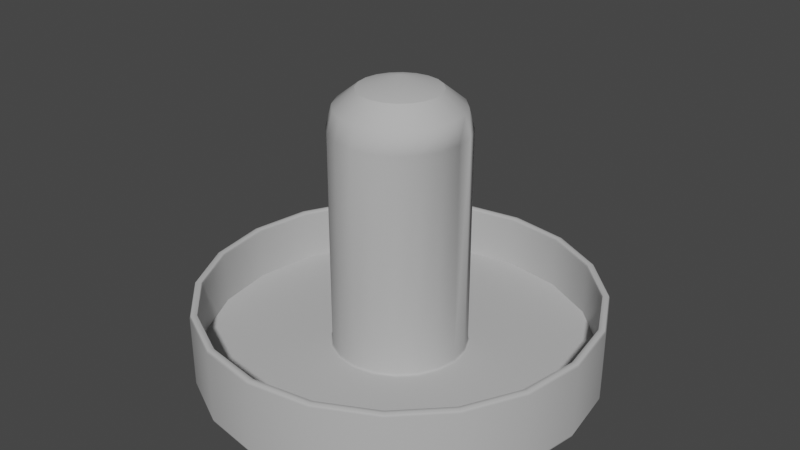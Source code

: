 # Source: HockeyPaddle.blend  (saved by Blender 2.90.8; exported with 4.5.12 LTS)
import bpy
from mathutils import Matrix  # noqa: F401  (used for matrix-valued properties, if any)

bpy.ops.wm.read_factory_settings(use_empty=True)
scene = bpy.context.scene
scene.name = 'Scene'

# ---- collections
col_collection = bpy.data.collections.new('Collection'); scene.collection.children.link(col_collection)

# ---- materials (node trees are filled in below, after node groups)
mat_initialshadinggroup = bpy.data.materials.new('initialShadingGroup')
mat_initialshadinggroup.surface_render_method = 'BLENDED'
mat_initialshadinggroup.blend_method = 'BLEND'
mat_initialshadinggroup.use_transparent_shadow = False
mat_initialshadinggroup.diffuse_color = (0.5, 0.5, 0.5, 1.0)
mat_initialshadinggroup.roughness = 1.0
mat_initialshadinggroup.specular_intensity = 0.0

# ---- material node trees
mat_initialshadinggroup.use_nodes = True; mat_initialshadinggroup.node_tree.nodes.clear()
_N = mat_initialshadinggroup.node_tree.nodes; _L = mat_initialshadinggroup.node_tree.links
n0 = _N.new('ShaderNodeBsdfPrincipled'); n0.name = 'Principled BSDF'; n0.location = (10, 300)
n0.distribution = 'GGX'
n0.subsurface_method = 'BURLEY'
n0.inputs[0].default_value = (0.5, 0.5, 0.5, 1.0)
n0.inputs[2].default_value = 1.0
n0.inputs[3].default_value = 1.0
n0.inputs[13].default_value = 0.0
n0.inputs[27].default_value = (0.0, 0.0, 0.0, 1.0)
n0.inputs[28].default_value = 1.0
n1 = _N.new('ShaderNodeOutputMaterial'); n1.name = 'Material Output'; n1.location = (300, 300)
_L.new(n0.outputs[0], n1.inputs[0])
n1.is_active_output = True

# ---- world
world_world = bpy.data.worlds.new('World'); scene.world = world_world
world_world.use_nodes = True; world_world.node_tree.nodes.clear()
_N = world_world.node_tree.nodes; _L = world_world.node_tree.links
n0 = _N.new('ShaderNodeOutputWorld'); n0.name = 'World Output'; n0.location = (300, 300)
n1 = _N.new('ShaderNodeBackground'); n1.name = 'Background'; n1.location = (10, 300)
n1.inputs[0].default_value = (0.05088, 0.05088, 0.05088, 1.0)
_L.new(n1.outputs[0], n0.inputs[0])
n0.is_active_output = True
world_world.color = (0.05088, 0.05088, 0.05088)
world_world.use_sun_shadow = False
world_world.sun_shadow_jitter_overblur = 0.0

# ---- meshes
me_hockeypaddle = bpy.data.meshes.new('HockeyPaddle')
me_hockeypaddle.from_pydata([(0.1918, 1.218, -0.06231), (0.1631, 1.218, -0.1185), (0.0, 1.277, 0.0), (0.1185, 1.218, -0.1631), (0.06231, 1.218, -0.1918), (0.0, 1.218, -0.2016), (-0.06231, 1.218, -0.1918), (-0.1185, 1.218, -0.1631), (-0.1631, 1.218, -0.1185), (-0.1918, 1.218, -0.06231), (-0.2016, 1.218, 0.0), (-0.1918, 1.218, 0.06231), (-0.1631, 1.218, 0.1185), (-0.1185, 1.218, 0.1631), (-0.06231, 1.218, 0.1918), (0.0, 1.218, 0.2016), (0.06231, 1.218, 0.1918), (0.1185, 1.218, 0.1631), (0.1631, 1.218, 0.1185), (0.1918, 1.218, 0.06231), (0.2016, 1.218, 0.0), (0.317, 1.031, -0.103), (0.2697, 1.031, -0.1959), (0.1959, 1.031, -0.2697), (0.103, 1.031, -0.317), (0.0, 1.031, -0.3333), (-0.103, 1.031, -0.317), (-0.1959, 1.031, -0.2697), (-0.2697, 1.031, -0.1959), (-0.317, 1.031, -0.103), (-0.3333, 1.031, 0.0), (-0.317, 1.031, 0.103), (-0.2697, 1.031, 0.1959), (-0.1959, 1.031, 0.2697), (-0.103, 1.031, 0.317), (0.0, 1.031, 0.3333), (0.103, 1.031, 0.317), (0.1959, 1.031, 0.2697), (0.2697, 1.031, 0.1959), (0.317, 1.031, 0.103), (0.3333, 1.031, 0.0), (0.2477, 1.135, -0.18), (0.2912, 1.135, -0.09461), (0.18, 1.135, -0.2477), (0.09461, 1.135, -0.2912), (0.0, 1.135, -0.3062), (-0.09461, 1.135, -0.2912), (-0.18, 1.135, -0.2477), (-0.2477, 1.135, -0.18), (-0.2912, 1.135, -0.09461), (-0.3062, 1.135, 0.0), (-0.2912, 1.135, 0.09461), (-0.2477, 1.135, 0.18), (-0.18, 1.135, 0.2477), (-0.09461, 1.135, 0.2912), (0.0, 1.135, 0.3062), (0.09461, 1.135, 0.2912), (0.18, 1.135, 0.2477), (0.2477, 1.135, 0.18), (0.2912, 1.135, 0.09461), (0.3061, 1.135, 0.0), (0.2811, -0.07772, -0.2042), (0.273, -0.07363, -0.1984), (0.321, -0.07363, -0.1043), (0.3305, -0.07772, -0.1074), (0.2697, -0.06376, -0.1959), (0.317, -0.06376, -0.103), (0.9376, 0.1965, -0.3047), (0.7976, 0.1965, -0.5795), (0.7891, 0.1965, -0.5733), (0.9277, 0.1965, -0.3014), (0.5795, 0.1965, -0.7976), (0.5733, 0.1965, -0.7891), (0.3047, 0.1965, -0.9376), (0.3014, 0.1965, -0.9277), (0.0, 0.1965, -0.9859), (0.0, 0.1965, -0.9754), (-0.3047, 0.1965, -0.9376), (-0.3014, 0.1965, -0.9277), (-0.5795, 0.1965, -0.7976), (-0.5733, 0.1965, -0.7891), (-0.7976, 0.1965, -0.5795), (-0.7891, 0.1965, -0.5733), (-0.9376, 0.1965, -0.3047), (-0.9277, 0.1965, -0.3014), (-0.9859, 0.1965, 0.0), (-0.9754, 0.1965, 0.0), (-0.9376, 0.1965, 0.3047), (-0.9277, 0.1965, 0.3014), (-0.7976, 0.1965, 0.5795), (-0.7891, 0.1965, 0.5733), (-0.5795, 0.1965, 0.7976), (-0.5733, 0.1965, 0.7891), (-0.3047, 0.1965, 0.9376), (-0.3014, 0.1965, 0.9277), (0.0, 0.1965, 0.9859), (0.0, 0.1965, 0.9754), (0.3047, 0.1965, 0.9376), (0.3014, 0.1965, 0.9277), (0.5795, 0.1965, 0.7976), (0.5733, 0.1965, 0.7891), (0.7976, 0.1965, 0.5795), (0.7891, 0.1965, 0.5733), (0.9376, 0.1965, 0.3047), (0.9277, 0.1965, 0.3014), (0.9859, 0.1965, 0.0), (0.9754, 0.1965, 0.0), (0.9142, -0.07772, -0.2971), (0.7777, -0.07772, -0.565), (0.565, -0.07772, -0.7777), (0.2042, -0.07772, -0.2811), (0.2971, -0.07772, -0.9142), (0.1074, -0.07772, -0.3305), (0.0, -0.07772, -0.9613), (0.0, -0.07772, -0.3475), (-0.2971, -0.07772, -0.9142), (-0.1074, -0.07772, -0.3305), (-0.565, -0.07772, -0.7777), (-0.2042, -0.07772, -0.2811), (-0.7777, -0.07772, -0.565), (-0.2811, -0.07772, -0.2042), (-0.9142, -0.07772, -0.2971), (-0.3305, -0.07772, -0.1074), (-0.9613, -0.07772, 0.0), (-0.3475, -0.07772, 0.0), (-0.9142, -0.07772, 0.2971), (-0.3305, -0.07772, 0.1074), (-0.7777, -0.07772, 0.565), (-0.2811, -0.07772, 0.2042), (-0.565, -0.07772, 0.7777), (-0.2042, -0.07772, 0.2811), (-0.2971, -0.07772, 0.9142), (-0.1074, -0.07772, 0.3305), (0.0, -0.07772, 0.9613), (0.0, -0.07772, 0.3475), (0.2971, -0.07772, 0.9142), (0.1074, -0.07772, 0.3305), (0.565, -0.07772, 0.7777), (0.2042, -0.07772, 0.2811), (0.7777, -0.07772, 0.565), (0.2811, -0.07772, 0.2042), (0.9142, -0.07772, 0.2971), (0.3305, -0.07772, 0.1074), (0.9613, -0.07772, 0.0), (0.3475, -0.07772, 0.0), (0.9142, 0.1825, -0.2971), (0.7777, 0.1825, -0.565), (0.565, 0.1825, -0.7777), (0.1959, -0.06376, -0.2697), (0.2971, 0.1825, -0.9142), (0.103, -0.06376, -0.317), (0.0, 0.1825, -0.9613), (0.0, -0.06376, -0.3333), (-0.2971, 0.1825, -0.9142), (-0.103, -0.06376, -0.317), (-0.565, 0.1825, -0.7777), (-0.1959, -0.06376, -0.2697), (-0.7777, 0.1825, -0.565), (-0.2697, -0.06376, -0.1959), (-0.9142, 0.1825, -0.2971), (-0.317, -0.06376, -0.103), (-0.9613, 0.1825, 0.0), (-0.3333, -0.06376, 0.0), (-0.9142, 0.1825, 0.2971), (-0.317, -0.06376, 0.103), (-0.7777, 0.1825, 0.565), (-0.2697, -0.06376, 0.1959), (-0.565, 0.1825, 0.7777), (-0.1959, -0.06376, 0.2697), (-0.2971, 0.1825, 0.9142), (-0.103, -0.06376, 0.317), (0.0, 0.1825, 0.9613), (0.0, -0.06376, 0.3333), (0.2971, 0.1825, 0.9142), (0.103, -0.06376, 0.317), (0.565, 0.1825, 0.7777), (0.1959, -0.06376, 0.2697), (0.7777, 0.1825, 0.565), (0.2697, -0.06376, 0.1959), (0.9142, 0.1825, 0.2971), (0.317, -0.06376, 0.103), (0.9613, 0.1825, 0.0), (0.3333, -0.06376, 0.0), (0.9511, 0.1825, -0.309), (0.9471, 0.1924, -0.3077), (0.9959, 0.1924, 0.0), (1.0, 0.1825, 0.0), (0.8057, 0.1924, -0.5854), (0.809, 0.1825, -0.5878), (0.5854, 0.1924, -0.8057), (0.5878, 0.1825, -0.809), (0.3077, 0.1924, -0.9471), (0.309, 0.1825, -0.9511), (0.0, 0.1924, -0.9959), (0.0, 0.1825, -1.0), (-0.3077, 0.1924, -0.9471), (-0.309, 0.1825, -0.9511), (-0.5854, 0.1924, -0.8057), (-0.5878, 0.1825, -0.809), (-0.8057, 0.1924, -0.5854), (-0.809, 0.1825, -0.5878), (-0.9471, 0.1924, -0.3077), (-0.9511, 0.1825, -0.309), (-0.9959, 0.1924, 0.0), (-1.0, 0.1825, 0.0), (-0.9471, 0.1924, 0.3077), (-0.9511, 0.1825, 0.309), (-0.8057, 0.1924, 0.5854), (-0.809, 0.1825, 0.5878), (-0.5854, 0.1924, 0.8057), (-0.5878, 0.1825, 0.809), (-0.3077, 0.1924, 0.9471), (-0.309, 0.1825, 0.9511), (0.0, 0.1924, 0.9959), (0.0, 0.1825, 1.0), (0.3077, 0.1924, 0.9471), (0.309, 0.1825, 0.9511), (0.5854, 0.1924, 0.8057), (0.5878, 0.1825, 0.809), (0.8057, 0.1924, 0.5854), (0.809, 0.1825, 0.5878), (0.9471, 0.1924, 0.3077), (0.9511, 0.1825, 0.309), (0.9182, 0.1924, -0.2983), (0.9654, 0.1924, 0.0), (0.781, 0.1924, -0.5675), (0.5675, 0.1924, -0.781), (0.2983, 0.1924, -0.9182), (0.0, 0.1924, -0.9654), (-0.2983, 0.1924, -0.9182), (-0.5675, 0.1924, -0.781), (-0.781, 0.1924, -0.5675), (-0.9182, 0.1924, -0.2983), (-0.9654, 0.1924, 0.0), (-0.9182, 0.1924, 0.2983), (-0.781, 0.1924, 0.5675), (-0.5675, 0.1924, 0.781), (-0.2983, 0.1924, 0.9182), (0.0, 0.1924, 0.9654), (0.2983, 0.1924, 0.9182), (0.5675, 0.1924, 0.781), (0.781, 0.1924, 0.5675), (0.9182, 0.1924, 0.2983), (0.1984, -0.07363, -0.273), (0.1043, -0.07363, -0.321), (0.0, -0.07363, -0.3375), (-0.1043, -0.07363, -0.321), (-0.1984, -0.07363, -0.273), (-0.273, -0.07363, -0.1984), (-0.321, -0.07363, -0.1043), (-0.3375, -0.07363, 0.0), (-0.321, -0.07363, 0.1043), (-0.273, -0.07363, 0.1984), (-0.1984, -0.07363, 0.273), (-0.1043, -0.07363, 0.321), (0.0, -0.07363, 0.3375), (0.1043, -0.07363, 0.321), (0.1984, -0.07363, 0.273), (0.273, -0.07363, 0.1984), (0.321, -0.07363, 0.1043), (0.3375, -0.07363, 0.0), (0.0, -0.1965, 0.0), (0.7935, -0.1965, -0.5765), (0.9328, -0.1965, -0.3031), (0.5765, -0.1965, -0.7935), (0.3031, -0.1965, -0.9328), (0.0, -0.1965, -0.9808), (-0.3031, -0.1965, -0.9328), (-0.5765, -0.1965, -0.7935), (-0.7935, -0.1965, -0.5765), (-0.9328, -0.1965, -0.3031), (-0.9808, -0.1965, 0.0), (-0.9328, -0.1965, 0.3031), (-0.7935, -0.1965, 0.5765), (-0.5765, -0.1965, 0.7935), (-0.3031, -0.1965, 0.9328), (0.0, -0.1965, 0.9808), (0.3031, -0.1965, 0.9328), (0.5765, -0.1965, 0.7935), (0.7935, -0.1965, 0.5765), (0.9328, -0.1965, 0.3031), (0.9808, -0.1965, 0.0), (0.9511, -0.1775, -0.309), (0.809, -0.1775, -0.5878), (0.5878, -0.1775, -0.809), (0.309, -0.1775, -0.9511), (0.0, -0.1775, -1.0), (-0.309, -0.1775, -0.9511), (-0.5878, -0.1775, -0.809), (-0.809, -0.1775, -0.5878), (-0.9511, -0.1775, -0.309), (-1.0, -0.1775, 0.0), (-0.9511, -0.1775, 0.309), (-0.809, -0.1775, 0.5878), (-0.5878, -0.1775, 0.809), (-0.309, -0.1775, 0.9511), (0.0, -0.1775, 1.0), (0.309, -0.1775, 0.9511), (0.5878, -0.1775, 0.809), (0.809, -0.1775, 0.5878), (0.9511, -0.1775, 0.309), (1.0, -0.1775, 0.0), (0.9457, -0.1909, -0.3073), (0.9944, -0.1909, 0.0), (0.8045, -0.1909, -0.5845), (0.5845, -0.1909, -0.8045), (0.3073, -0.1909, -0.9457), (0.0, -0.1909, -0.9944), (-0.3073, -0.1909, -0.9457), (-0.5845, -0.1909, -0.8045), (-0.8045, -0.1909, -0.5845), (-0.9457, -0.1909, -0.3073), (-0.9944, -0.1909, 0.0), (-0.9457, -0.1909, 0.3073), (-0.8045, -0.1909, 0.5845), (-0.5845, -0.1909, 0.8045), (-0.3073, -0.1909, 0.9457), (0.0, -0.1909, 0.9944), (0.3073, -0.1909, 0.9457), (0.5845, -0.1909, 0.8045), (0.8045, -0.1909, 0.5845), (0.9457, -0.1909, 0.3073), (0.1918, 1.218, -0.06231), (0.1631, 1.218, -0.1185), (0.1185, 1.218, -0.1631), (0.06231, 1.218, -0.1918), (0.0, 1.218, -0.2016), (-0.06231, 1.218, -0.1918), (-0.1185, 1.218, -0.1631), (-0.1631, 1.218, -0.1185), (-0.1918, 1.218, -0.06231), (-0.2016, 1.218, 0.0), (-0.1918, 1.218, 0.06231), (-0.1631, 1.218, 0.1185), (-0.1185, 1.218, 0.1631), (-0.06231, 1.218, 0.1918), (0.0, 1.218, 0.2016), (0.06231, 1.218, 0.1918), (0.1185, 1.218, 0.1631), (0.1631, 1.218, 0.1185), (0.1918, 1.218, 0.06231), (0.2016, 1.218, 0.0), (0.273, -0.07363, -0.1984), (0.321, -0.07363, -0.1043), (0.9142, -0.07772, -0.2971), (0.7777, -0.07772, -0.565), (0.565, -0.07772, -0.7777), (0.2971, -0.07772, -0.9142), (0.0, -0.07772, -0.9613), (-0.2971, -0.07772, -0.9142), (-0.565, -0.07772, -0.7777), (-0.7777, -0.07772, -0.565), (-0.9142, -0.07772, -0.2971), (-0.9613, -0.07772, 0.0), (-0.9142, -0.07772, 0.2971), (-0.7777, -0.07772, 0.565), (-0.565, -0.07772, 0.7777), (-0.2971, -0.07772, 0.9142), (0.0, -0.07772, 0.9613), (0.2971, -0.07772, 0.9142), (0.565, -0.07772, 0.7777), (0.7777, -0.07772, 0.565), (0.9142, -0.07772, 0.2971), (0.9613, -0.07772, 0.0), (0.9471, 0.1924, -0.3077), (0.9959, 0.1924, 0.0), (0.8057, 0.1924, -0.5854), (0.5854, 0.1924, -0.8057), (0.3077, 0.1924, -0.9471), (0.0, 0.1924, -0.9959), (-0.3077, 0.1924, -0.9471), (-0.5854, 0.1924, -0.8057), (-0.8057, 0.1924, -0.5854), (-0.9471, 0.1924, -0.3077), (-0.9959, 0.1924, 0.0), (-0.9471, 0.1924, 0.3077), (-0.8057, 0.1924, 0.5854), (-0.5854, 0.1924, 0.8057), (-0.3077, 0.1924, 0.9471), (0.0, 0.1924, 0.9959), (0.3077, 0.1924, 0.9471), (0.5854, 0.1924, 0.8057), (0.8057, 0.1924, 0.5854), (0.9471, 0.1924, 0.3077), (0.9182, 0.1924, -0.2983), (0.9654, 0.1924, 0.0), (0.781, 0.1924, -0.5675), (0.5675, 0.1924, -0.781), (0.2983, 0.1924, -0.9182), (0.0, 0.1924, -0.9654), (-0.2983, 0.1924, -0.9182), (-0.5675, 0.1924, -0.781), (-0.781, 0.1924, -0.5675), (-0.9182, 0.1924, -0.2983), (-0.9654, 0.1924, 0.0), (-0.9182, 0.1924, 0.2983), (-0.781, 0.1924, 0.5675), (-0.5675, 0.1924, 0.781), (-0.2983, 0.1924, 0.9182), (0.0, 0.1924, 0.9654), (0.2983, 0.1924, 0.9182), (0.5675, 0.1924, 0.781), (0.781, 0.1924, 0.5675), (0.9182, 0.1924, 0.2983), (0.1984, -0.07363, -0.273), (0.1043, -0.07363, -0.321), (0.0, -0.07363, -0.3375), (-0.1043, -0.07363, -0.321), (-0.1984, -0.07363, -0.273), (-0.273, -0.07363, -0.1984), (-0.321, -0.07363, -0.1043), (-0.3375, -0.07363, 0.0), (-0.321, -0.07363, 0.1043), (-0.273, -0.07363, 0.1984), (-0.1984, -0.07363, 0.273), (-0.1043, -0.07363, 0.321), (0.0, -0.07363, 0.3375), (0.1043, -0.07363, 0.321), (0.1984, -0.07363, 0.273), (0.273, -0.07363, 0.1984), (0.321, -0.07363, 0.1043), (0.3375, -0.07363, 0.0), (0.9457, -0.1909, -0.3073), (0.9944, -0.1909, 0.0), (0.8045, -0.1909, -0.5845), (0.5845, -0.1909, -0.8045), (0.3073, -0.1909, -0.9457), (0.0, -0.1909, -0.9944), (-0.3073, -0.1909, -0.9457), (-0.5845, -0.1909, -0.8045), (-0.8045, -0.1909, -0.5845), (-0.9457, -0.1909, -0.3073), (-0.9944, -0.1909, 0.0), (-0.9457, -0.1909, 0.3073), (-0.8045, -0.1909, 0.5845), (-0.5845, -0.1909, 0.8045), (-0.3073, -0.1909, 0.9457), (0.0, -0.1909, 0.9944), (0.3073, -0.1909, 0.9457), (0.5845, -0.1909, 0.8045), (0.8045, -0.1909, 0.5845), (0.9457, -0.1909, 0.3073)], [], [(322, 323, 2), (323, 324, 2), (324, 325, 2), (325, 326, 2), (326, 327, 2), (327, 328, 2), (328, 329, 2), (329, 330, 2), (330, 331, 2), (331, 332, 2), (332, 333, 2), (333, 334, 2), (334, 335, 2), (335, 336, 2), (336, 337, 2), (337, 338, 2), (338, 339, 2), (339, 340, 2), (340, 341, 2), (341, 322, 2), (21, 22, 41, 42), (22, 23, 43, 41), (23, 24, 44, 43), (24, 25, 45, 44), (25, 26, 46, 45), (26, 27, 47, 46), (27, 28, 48, 47), (28, 29, 49, 48), (29, 30, 50, 49), (30, 31, 51, 50), (31, 32, 52, 51), (32, 33, 53, 52), (33, 34, 54, 53), (34, 35, 55, 54), (35, 36, 56, 55), (36, 37, 57, 56), (37, 38, 58, 57), (38, 39, 59, 58), (39, 40, 60, 59), (40, 21, 42, 60), (42, 41, 1, 0), (41, 43, 3, 1), (43, 44, 4, 3), (44, 45, 5, 4), (45, 46, 6, 5), (46, 47, 7, 6), (47, 48, 8, 7), (48, 49, 9, 8), (49, 50, 10, 9), (50, 51, 11, 10), (51, 52, 12, 11), (52, 53, 13, 12), (53, 54, 14, 13), (54, 55, 15, 14), (55, 56, 16, 15), (56, 57, 17, 16), (57, 58, 18, 17), (58, 59, 19, 18), (59, 60, 20, 19), (60, 42, 0, 20), (61, 342, 343, 64), (62, 65, 66, 63), (67, 68, 69, 70), (68, 71, 72, 69), (71, 73, 74, 72), (73, 75, 76, 74), (75, 77, 78, 76), (77, 79, 80, 78), (79, 81, 82, 80), (81, 83, 84, 82), (83, 85, 86, 84), (85, 87, 88, 86), (87, 89, 90, 88), (89, 91, 92, 90), (91, 93, 94, 92), (93, 95, 96, 94), (95, 97, 98, 96), (97, 99, 100, 98), (99, 101, 102, 100), (101, 103, 104, 102), (103, 105, 106, 104), (105, 67, 70, 106), (344, 345, 61, 64), (345, 346, 110, 61), (346, 347, 112, 110), (347, 348, 114, 112), (348, 349, 116, 114), (349, 350, 118, 116), (350, 351, 120, 118), (351, 352, 122, 120), (352, 353, 124, 122), (353, 354, 126, 124), (354, 355, 128, 126), (355, 356, 130, 128), (356, 357, 132, 130), (357, 358, 134, 132), (358, 359, 136, 134), (359, 360, 138, 136), (360, 361, 140, 138), (361, 362, 142, 140), (362, 363, 144, 142), (363, 344, 64, 144), (145, 146, 108, 107), (22, 21, 66, 65), (146, 147, 109, 108), (23, 22, 65, 148), (147, 149, 111, 109), (24, 23, 148, 150), (149, 151, 113, 111), (25, 24, 150, 152), (151, 153, 115, 113), (26, 25, 152, 154), (153, 155, 117, 115), (27, 26, 154, 156), (155, 157, 119, 117), (28, 27, 156, 158), (157, 159, 121, 119), (29, 28, 158, 160), (159, 161, 123, 121), (30, 29, 160, 162), (161, 163, 125, 123), (31, 30, 162, 164), (163, 165, 127, 125), (32, 31, 164, 166), (165, 167, 129, 127), (33, 32, 166, 168), (167, 169, 131, 129), (34, 33, 168, 170), (169, 171, 133, 131), (35, 34, 170, 172), (171, 173, 135, 133), (36, 35, 172, 174), (173, 175, 137, 135), (37, 36, 174, 176), (175, 177, 139, 137), (38, 37, 176, 178), (177, 179, 141, 139), (39, 38, 178, 180), (179, 181, 143, 141), (40, 39, 180, 182), (181, 145, 107, 143), (21, 40, 182, 66), (183, 364, 365, 186), (184, 67, 105, 185), (67, 184, 366, 68), (364, 183, 188, 187), (68, 366, 367, 71), (187, 188, 190, 189), (71, 367, 368, 73), (189, 190, 192, 191), (73, 368, 369, 75), (191, 192, 194, 193), (75, 369, 370, 77), (193, 194, 196, 195), (77, 370, 371, 79), (195, 196, 198, 197), (79, 371, 372, 81), (197, 198, 200, 199), (81, 372, 373, 83), (199, 200, 202, 201), (83, 373, 374, 85), (201, 202, 204, 203), (85, 374, 375, 87), (203, 204, 206, 205), (87, 375, 376, 89), (205, 206, 208, 207), (89, 376, 377, 91), (207, 208, 210, 209), (91, 377, 378, 93), (209, 210, 212, 211), (93, 378, 379, 95), (211, 212, 214, 213), (95, 379, 380, 97), (213, 214, 216, 215), (97, 380, 381, 99), (215, 216, 218, 217), (99, 381, 382, 101), (217, 218, 220, 219), (101, 382, 383, 103), (219, 220, 222, 221), (103, 383, 185, 105), (221, 222, 186, 365), (70, 384, 385, 106), (223, 145, 181, 224), (145, 223, 386, 146), (384, 70, 69, 225), (146, 386, 387, 147), (225, 69, 72, 226), (147, 387, 388, 149), (226, 72, 74, 227), (149, 388, 389, 151), (227, 74, 76, 228), (151, 389, 390, 153), (228, 76, 78, 229), (153, 390, 391, 155), (229, 78, 80, 230), (155, 391, 392, 157), (230, 80, 82, 231), (157, 392, 393, 159), (231, 82, 84, 232), (159, 393, 394, 161), (232, 84, 86, 233), (161, 394, 395, 163), (233, 86, 88, 234), (163, 395, 396, 165), (234, 88, 90, 235), (165, 396, 397, 167), (235, 90, 92, 236), (167, 397, 398, 169), (236, 92, 94, 237), (169, 398, 399, 171), (237, 94, 96, 238), (171, 399, 400, 173), (238, 96, 98, 239), (173, 400, 401, 175), (239, 98, 100, 240), (175, 401, 402, 177), (240, 100, 102, 241), (177, 402, 403, 179), (241, 102, 104, 242), (179, 403, 224, 181), (242, 104, 106, 385), (65, 62, 404, 148), (342, 61, 110, 243), (148, 404, 405, 150), (243, 110, 112, 244), (150, 405, 406, 152), (244, 112, 114, 245), (152, 406, 407, 154), (245, 114, 116, 246), (154, 407, 408, 156), (246, 116, 118, 247), (156, 408, 409, 158), (247, 118, 120, 248), (158, 409, 410, 160), (248, 120, 122, 249), (160, 410, 411, 162), (249, 122, 124, 250), (162, 411, 412, 164), (250, 124, 126, 251), (164, 412, 413, 166), (251, 126, 128, 252), (166, 413, 414, 168), (252, 128, 130, 253), (168, 414, 415, 170), (253, 130, 132, 254), (170, 415, 416, 172), (254, 132, 134, 255), (172, 416, 417, 174), (255, 134, 136, 256), (174, 417, 418, 176), (256, 136, 138, 257), (176, 418, 419, 178), (257, 138, 140, 258), (178, 419, 420, 180), (258, 140, 142, 259), (180, 420, 421, 182), (259, 142, 144, 260), (64, 343, 260, 144), (63, 66, 182, 421), (261, 262, 263), (261, 264, 262), (261, 265, 264), (261, 266, 265), (261, 267, 266), (261, 268, 267), (261, 269, 268), (261, 270, 269), (261, 271, 270), (261, 272, 271), (261, 273, 272), (261, 274, 273), (261, 275, 274), (261, 276, 275), (261, 277, 276), (261, 278, 277), (261, 279, 278), (261, 280, 279), (261, 281, 280), (261, 263, 281), (282, 283, 188, 183), (283, 284, 190, 188), (284, 285, 192, 190), (285, 286, 194, 192), (286, 287, 196, 194), (287, 288, 198, 196), (288, 289, 200, 198), (289, 290, 202, 200), (290, 291, 204, 202), (291, 292, 206, 204), (292, 293, 208, 206), (293, 294, 210, 208), (294, 295, 212, 210), (295, 296, 214, 212), (296, 297, 216, 214), (297, 298, 218, 216), (298, 299, 220, 218), (299, 300, 222, 220), (300, 301, 186, 222), (301, 282, 183, 186), (263, 422, 423, 281), (302, 282, 301, 303), (282, 302, 424, 283), (422, 263, 262, 304), (283, 424, 425, 284), (304, 262, 264, 305), (284, 425, 426, 285), (305, 264, 265, 306), (285, 426, 427, 286), (306, 265, 266, 307), (286, 427, 428, 287), (307, 266, 267, 308), (287, 428, 429, 288), (308, 267, 268, 309), (288, 429, 430, 289), (309, 268, 269, 310), (289, 430, 431, 290), (310, 269, 270, 311), (290, 431, 432, 291), (311, 270, 271, 312), (291, 432, 433, 292), (312, 271, 272, 313), (292, 433, 434, 293), (313, 272, 273, 314), (293, 434, 435, 294), (314, 273, 274, 315), (294, 435, 436, 295), (315, 274, 275, 316), (295, 436, 437, 296), (316, 275, 276, 317), (296, 437, 438, 297), (317, 276, 277, 318), (297, 438, 439, 298), (318, 277, 278, 319), (298, 439, 440, 299), (319, 278, 279, 320), (299, 440, 441, 300), (320, 279, 280, 321), (300, 441, 303, 301), (321, 280, 281, 423)])
me_hockeypaddle.polygons.foreach_set('use_smooth', [True] * 340)
_k = set([(0, 1), (0, 20), (1, 3), (3, 4), (4, 5), (5, 6), (6, 7), (7, 8), (8, 9), (9, 10), (10, 11), (11, 12), (12, 13), (13, 14), (14, 15), (15, 16), (16, 17), (17, 18), (18, 19), (19, 20), (62, 63), (62, 404), (63, 421), (107, 108), (107, 143), (108, 109), (109, 111), (111, 113), (113, 115), (115, 117), (117, 119), (119, 121), (121, 123), (123, 125), (125, 127), (127, 129), (129, 131), (131, 133), (133, 135), (135, 137), (137, 139), (139, 141), (141, 143), (184, 185), (184, 366), (185, 383), (187, 189), (187, 364), (189, 191), (191, 193), (193, 195), (195, 197), (197, 199), (199, 201), (201, 203), (203, 205), (205, 207), (207, 209), (209, 211), (211, 213), (213, 215), (215, 217), (217, 219), (219, 221), (221, 365), (223, 224), (223, 386), (224, 403), (225, 226), (225, 384), (226, 227), (227, 228), (228, 229), (229, 230), (230, 231), (231, 232), (232, 233), (233, 234), (234, 235), (235, 236), (236, 237), (237, 238), (238, 239), (239, 240), (240, 241), (241, 242), (242, 385), (243, 244), (243, 342), (244, 245), (245, 246), (246, 247), (247, 248), (248, 249), (249, 250), (250, 251), (251, 252), (252, 253), (253, 254), (254, 255), (255, 256), (256, 257), (257, 258), (258, 259), (259, 260), (260, 343), (302, 303), (302, 424), (303, 441), (304, 305), (304, 422), (305, 306), (306, 307), (307, 308), (308, 309), (309, 310), (310, 311), (311, 312), (312, 313), (313, 314), (314, 315), (315, 316), (316, 317), (317, 318), (318, 319), (319, 320), (320, 321), (321, 423), (322, 323), (322, 341), (323, 324), (324, 325), (325, 326), (326, 327), (327, 328), (328, 329), (329, 330), (330, 331), (331, 332), (332, 333), (333, 334), (334, 335), (335, 336), (336, 337), (337, 338), (338, 339), (339, 340), (340, 341), (342, 343), (344, 345), (344, 363), (345, 346), (346, 347), (347, 348), (348, 349), (349, 350), (350, 351), (351, 352), (352, 353), (353, 354), (354, 355), (355, 356), (356, 357), (357, 358), (358, 359), (359, 360), (360, 361), (361, 362), (362, 363), (364, 365), (366, 367), (367, 368), (368, 369), (369, 370), (370, 371), (371, 372), (372, 373), (373, 374), (374, 375), (375, 376), (376, 377), (377, 378), (378, 379), (379, 380), (380, 381), (381, 382), (382, 383), (384, 385), (386, 387), (387, 388), (388, 389), (389, 390), (390, 391), (391, 392), (392, 393), (393, 394), (394, 395), (395, 396), (396, 397), (397, 398), (398, 399), (399, 400), (400, 401), (401, 402), (402, 403), (404, 405), (405, 406), (406, 407), (407, 408), (408, 409), (409, 410), (410, 411), (411, 412), (412, 413), (413, 414), (414, 415), (415, 416), (416, 417), (417, 418), (418, 419), (419, 420), (420, 421), (422, 423), (424, 425), (425, 426), (426, 427), (427, 428), (428, 429), (429, 430), (430, 431), (431, 432), (432, 433), (433, 434), (434, 435), (435, 436), (436, 437), (437, 438), (438, 439), (439, 440), (440, 441)])
me_hockeypaddle.attributes.new('sharp_edge', 'BOOLEAN', 'EDGE').data.foreach_set('value', [ (min(e.vertices), max(e.vertices)) in _k for e in me_hockeypaddle.edges])
_uv = me_hockeypaddle.uv_layers.new(name='UVMap')
_uv.uv.foreach_set('vector', [0.5495, 0.8598, 0.5421, 0.8744, 0.5, 0.8375, 0.5421, 0.8744, 0.5306, 0.8859, 0.5, 0.8375, 0.5306, 0.8859, 0.5161, 0.8933, 0.5, 0.8375, 0.5161, 0.8933, 0.5, 0.8958, 0.5, 0.8375, 0.5, 0.8958, 0.4839, 0.8933, 0.5, 0.8375, 0.4839, 0.8933, 0.4694, 0.8859, 0.5, 0.8375, 0.4694, 0.8859, 0.4579, 0.8744, 0.5, 0.8375, 0.4579, 0.8744, 0.4505, 0.8598, 0.5, 0.8375, 0.4505, 0.8598, 0.4479, 0.8438, 0.5, 0.8375, 0.4479, 0.8438, 0.4505, 0.8277, 0.5, 0.8375, 0.4505, 0.8277, 0.4579, 0.8131, 0.5, 0.8375, 0.4579, 0.8131, 0.4694, 0.8016, 0.5, 0.8375, 0.4694, 0.8016, 0.4839, 0.7942, 0.5, 0.8375, 0.4839, 0.7942, 0.5, 0.7917, 0.5, 0.8375, 0.5, 0.7917, 0.5161, 0.7942, 0.5, 0.8375, 0.5161, 0.7942, 0.5306, 0.8016, 0.5, 0.8375, 0.5306, 0.8016, 0.5421, 0.8131, 0.5, 0.8375, 0.5421, 0.8131, 0.5495, 0.8277, 0.5, 0.8375, 0.5495, 0.8277, 0.5521, 0.8438, 0.5, 0.8375, 0.5521, 0.8438, 0.5495, 0.8598, 0.5, 0.8375, 0.5495, 0.8598, 0.5421, 0.8744, 0.5421, 0.8744, 0.5495, 0.8598, 0.5421, 0.8744, 0.5306, 0.8859, 0.5306, 0.8859, 0.5421, 0.8744, 0.5306, 0.8859, 0.5161, 0.8933, 0.5161, 0.8933, 0.5306, 0.8859, 0.5161, 0.8933, 0.5, 0.8958, 0.5, 0.8958, 0.5161, 0.8933, 0.5, 0.8958, 0.4839, 0.8933, 0.4839, 0.8933, 0.5, 0.8958, 0.4839, 0.8933, 0.4694, 0.8859, 0.4694, 0.8859, 0.4839, 0.8933, 0.4694, 0.8859, 0.4579, 0.8744, 0.4579, 0.8744, 0.4694, 0.8859, 0.4579, 0.8744, 0.4505, 0.8598, 0.4505, 0.8598, 0.4579, 0.8744, 0.4505, 0.8598, 0.4479, 0.8438, 0.4479, 0.8438, 0.4505, 0.8598, 0.4479, 0.8438, 0.4505, 0.8277, 0.4505, 0.8277, 0.4479, 0.8438, 0.4505, 0.8277, 0.4579, 0.8131, 0.4579, 0.8131, 0.4505, 0.8277, 0.4579, 0.8131, 0.4694, 0.8016, 0.4694, 0.8016, 0.4579, 0.8131, 0.4694, 0.8016, 0.4839, 0.7942, 0.4839, 0.7942, 0.4694, 0.8016, 0.4839, 0.7942, 0.5, 0.7917, 0.5, 0.7917, 0.4839, 0.7942, 0.5, 0.7917, 0.5161, 0.7942, 0.5161, 0.7942, 0.5, 0.7917, 0.5161, 0.7942, 0.5306, 0.8016, 0.5306, 0.8016, 0.5161, 0.7942, 0.5306, 0.8016, 0.5421, 0.8131, 0.5421, 0.8131, 0.5306, 0.8016, 0.5421, 0.8131, 0.5495, 0.8277, 0.5495, 0.8277, 0.5421, 0.8131, 0.5495, 0.8277, 0.5521, 0.8438, 0.5521, 0.8438, 0.5495, 0.8277, 0.5521, 0.8438, 0.5495, 0.8598, 0.5495, 0.8598, 0.5521, 0.8438, 0.5495, 0.8598, 0.5421, 0.8744, 0.5421, 0.8744, 0.5495, 0.8598, 0.5421, 0.8744, 0.5306, 0.8859, 0.5306, 0.8859, 0.5421, 0.8744, 0.5306, 0.8859, 0.5161, 0.8933, 0.5161, 0.8933, 0.5306, 0.8859, 0.5161, 0.8933, 0.5, 0.8958, 0.5, 0.8958, 0.5161, 0.8933, 0.5, 0.8958, 0.4839, 0.8933, 0.4839, 0.8933, 0.5, 0.8958, 0.4839, 0.8933, 0.4694, 0.8859, 0.4694, 0.8859, 0.4839, 0.8933, 0.4694, 0.8859, 0.4579, 0.8744, 0.4579, 0.8744, 0.4694, 0.8859, 0.4579, 0.8744, 0.4505, 0.8598, 0.4505, 0.8598, 0.4579, 0.8744, 0.4505, 0.8598, 0.4479, 0.8438, 0.4479, 0.8438, 0.4505, 0.8598, 0.4479, 0.8438, 0.4505, 0.8277, 0.4505, 0.8277, 0.4479, 0.8438, 0.4505, 0.8277, 0.4579, 0.8131, 0.4579, 0.8131, 0.4505, 0.8277, 0.4579, 0.8131, 0.4694, 0.8016, 0.4694, 0.8016, 0.4579, 0.8131, 0.4694, 0.8016, 0.4839, 0.7942, 0.4839, 0.7942, 0.4694, 0.8016, 0.4839, 0.7942, 0.5, 0.7917, 0.5, 0.7917, 0.4839, 0.7942, 0.5, 0.7917, 0.5161, 0.7942, 0.5161, 0.7942, 0.5, 0.7917, 0.5161, 0.7942, 0.5306, 0.8016, 0.5306, 0.8016, 0.5161, 0.7942, 0.5306, 0.8016, 0.5421, 0.8131, 0.5421, 0.8131, 0.5306, 0.8016, 0.5421, 0.8131, 0.5495, 0.8277, 0.5495, 0.8277, 0.5421, 0.8131, 0.5495, 0.8277, 0.5521, 0.8438, 0.5521, 0.8438, 0.5495, 0.8277, 0.5521, 0.8438, 0.5495, 0.8598, 0.5495, 0.8598, 0.5521, 0.8438, 0.5431, 0.8751, 0.5421, 0.8744, 0.5495, 0.8598, 0.5506, 0.8602, 0.5421, 0.8744, 0.5421, 0.8744, 0.5495, 0.8598, 0.5495, 0.8598, 0.6305, 0.8862, 0.611, 0.9244, 0.5997, 0.9162, 0.6171, 0.8818, 0.611, 0.9244, 0.5807, 0.9548, 0.5724, 0.9434, 0.5997, 0.9162, 0.5807, 0.9548, 0.5424, 0.9743, 0.5381, 0.9609, 0.5724, 0.9434, 0.5424, 0.9743, 0.5, 0.981, 0.5, 0.9669, 0.5381, 0.9609, 0.5, 0.981, 0.4576, 0.9743, 0.4619, 0.9609, 0.5, 0.9669, 0.4576, 0.9743, 0.4193, 0.9548, 0.4276, 0.9434, 0.4619, 0.9609, 0.4193, 0.9548, 0.389, 0.9244, 0.4003, 0.9162, 0.4276, 0.9434, 0.389, 0.9244, 0.3695, 0.8862, 0.3829, 0.8818, 0.4003, 0.9162, 0.3695, 0.8862, 0.3628, 0.8438, 0.3768, 0.8438, 0.3829, 0.8818, 0.3628, 0.8438, 0.3695, 0.8013, 0.3829, 0.8057, 0.3768, 0.8438, 0.3695, 0.8013, 0.389, 0.7631, 0.4003, 0.7713, 0.3829, 0.8057, 0.389, 0.7631, 0.4193, 0.7327, 0.4276, 0.7441, 0.4003, 0.7713, 0.4193, 0.7327, 0.4576, 0.7132, 0.4619, 0.7266, 0.4276, 0.7441, 0.4576, 0.7132, 0.5, 0.7065, 0.5, 0.7206, 0.4619, 0.7266, 0.5, 0.7065, 0.5424, 0.7132, 0.5381, 0.7266, 0.5, 0.7206, 0.5424, 0.7132, 0.5807, 0.7327, 0.5724, 0.7441, 0.5381, 0.7266, 0.5807, 0.7327, 0.611, 0.7631, 0.5997, 0.7713, 0.5724, 0.7441, 0.611, 0.7631, 0.6305, 0.8013, 0.6171, 0.8057, 0.5997, 0.7713, 0.6305, 0.8013, 0.6372, 0.8438, 0.6232, 0.8438, 0.6171, 0.8057, 0.6372, 0.8438, 0.6305, 0.8862, 0.6171, 0.8818, 0.6232, 0.8438, 0.5991, 0.8759, 0.5843, 0.905, 0.5431, 0.8751, 0.5506, 0.8602, 0.5843, 0.905, 0.5612, 0.928, 0.5313, 0.8868, 0.5431, 0.8751, 0.5612, 0.928, 0.5322, 0.9428, 0.5165, 0.8944, 0.5313, 0.8868, 0.5322, 0.9428, 0.5, 0.9479, 0.5, 0.897, 0.5165, 0.8944, 0.5, 0.9479, 0.4678, 0.9428, 0.4835, 0.8944, 0.5, 0.897, 0.4678, 0.9428, 0.4388, 0.928, 0.4687, 0.8868, 0.4835, 0.8944, 0.4388, 0.928, 0.4157, 0.905, 0.4569, 0.8751, 0.4687, 0.8868, 0.4157, 0.905, 0.4009, 0.8759, 0.4494, 0.8602, 0.4569, 0.8751, 0.4009, 0.8759, 0.3958, 0.8438, 0.4467, 0.8438, 0.4494, 0.8602, 0.3958, 0.8438, 0.4009, 0.8116, 0.4494, 0.8273, 0.4467, 0.8438, 0.4009, 0.8116, 0.4157, 0.7825, 0.4569, 0.8124, 0.4494, 0.8273, 0.4157, 0.7825, 0.4388, 0.7595, 0.4687, 0.8007, 0.4569, 0.8124, 0.4388, 0.7595, 0.4678, 0.7447, 0.4835, 0.7931, 0.4687, 0.8007, 0.4678, 0.7447, 0.5, 0.7396, 0.5, 0.7905, 0.4835, 0.7931, 0.5, 0.7396, 0.5322, 0.7447, 0.5165, 0.7931, 0.5, 0.7905, 0.5322, 0.7447, 0.5612, 0.7595, 0.5313, 0.8007, 0.5165, 0.7931, 0.5612, 0.7595, 0.5843, 0.7825, 0.5431, 0.8124, 0.5313, 0.8007, 0.5843, 0.7825, 0.5991, 0.8116, 0.5506, 0.8273, 0.5431, 0.8124, 0.5991, 0.8116, 0.6042, 0.8438, 0.5533, 0.8438, 0.5506, 0.8273, 0.6042, 0.8438, 0.5991, 0.8759, 0.5506, 0.8602, 0.5533, 0.8438, 0.5991, 0.8759, 0.5843, 0.905, 0.5843, 0.905, 0.5991, 0.8759, 0.5421, 0.8744, 0.5495, 0.8598, 0.5495, 0.8598, 0.5421, 0.8744, 0.5843, 0.905, 0.5612, 0.928, 0.5612, 0.928, 0.5843, 0.905, 0.5306, 0.8859, 0.5421, 0.8744, 0.5421, 0.8744, 0.5306, 0.8859, 0.5612, 0.928, 0.5322, 0.9428, 0.5322, 0.9428, 0.5612, 0.928, 0.5161, 0.8933, 0.5306, 0.8859, 0.5306, 0.8859, 0.5161, 0.8933, 0.5322, 0.9428, 0.5, 0.9479, 0.5, 0.9479, 0.5322, 0.9428, 0.5, 0.8958, 0.5161, 0.8933, 0.5161, 0.8933, 0.5, 0.8958, 0.5, 0.9479, 0.4678, 0.9428, 0.4678, 0.9428, 0.5, 0.9479, 0.4839, 0.8933, 0.5, 0.8958, 0.5, 0.8958, 0.4839, 0.8933, 0.4678, 0.9428, 0.4388, 0.928, 0.4388, 0.928, 0.4678, 0.9428, 0.4694, 0.8859, 0.4839, 0.8933, 0.4839, 0.8933, 0.4694, 0.8859, 0.4388, 0.928, 0.4157, 0.905, 0.4157, 0.905, 0.4388, 0.928, 0.4579, 0.8744, 0.4694, 0.8859, 0.4694, 0.8859, 0.4579, 0.8744, 0.4157, 0.905, 0.4009, 0.8759, 0.4009, 0.8759, 0.4157, 0.905, 0.4505, 0.8598, 0.4579, 0.8744, 0.4579, 0.8744, 0.4505, 0.8598, 0.4009, 0.8759, 0.3958, 0.8438, 0.3958, 0.8438, 0.4009, 0.8759, 0.4479, 0.8438, 0.4505, 0.8598, 0.4505, 0.8598, 0.4479, 0.8438, 0.3958, 0.8438, 0.4009, 0.8116, 0.4009, 0.8116, 0.3958, 0.8438, 0.4505, 0.8277, 0.4479, 0.8438, 0.4479, 0.8438, 0.4505, 0.8277, 0.4009, 0.8116, 0.4157, 0.7825, 0.4157, 0.7825, 0.4009, 0.8116, 0.4579, 0.8131, 0.4505, 0.8277, 0.4505, 0.8277, 0.4579, 0.8131, 0.4157, 0.7825, 0.4388, 0.7595, 0.4388, 0.7595, 0.4157, 0.7825, 0.4694, 0.8016, 0.4579, 0.8131, 0.4579, 0.8131, 0.4694, 0.8016, 0.4388, 0.7595, 0.4678, 0.7447, 0.4678, 0.7447, 0.4388, 0.7595, 0.4839, 0.7942, 0.4694, 0.8016, 0.4694, 0.8016, 0.4839, 0.7942, 0.4678, 0.7447, 0.5, 0.7396, 0.5, 0.7396, 0.4678, 0.7447, 0.5, 0.7917, 0.4839, 0.7942, 0.4839, 0.7942, 0.5, 0.7917, 0.5, 0.7396, 0.5322, 0.7447, 0.5322, 0.7447, 0.5, 0.7396, 0.5161, 0.7942, 0.5, 0.7917, 0.5, 0.7917, 0.5161, 0.7942, 0.5322, 0.7447, 0.5612, 0.7595, 0.5612, 0.7595, 0.5322, 0.7447, 0.5306, 0.8016, 0.5161, 0.7942, 0.5161, 0.7942, 0.5306, 0.8016, 0.5612, 0.7595, 0.5843, 0.7825, 0.5843, 0.7825, 0.5612, 0.7595, 0.5421, 0.8131, 0.5306, 0.8016, 0.5306, 0.8016, 0.5421, 0.8131, 0.5843, 0.7825, 0.5991, 0.8116, 0.5991, 0.8116, 0.5843, 0.7825, 0.5495, 0.8277, 0.5421, 0.8131, 0.5421, 0.8131, 0.5495, 0.8277, 0.5991, 0.8116, 0.6042, 0.8438, 0.6042, 0.8438, 0.5991, 0.8116, 0.5521, 0.8438, 0.5495, 0.8277, 0.5495, 0.8277, 0.5521, 0.8438, 0.6042, 0.8438, 0.5991, 0.8759, 0.5991, 0.8759, 0.6042, 0.8438, 0.5495, 0.8598, 0.5521, 0.8438, 0.5521, 0.8438, 0.5495, 0.8598, 0.625, 0.6751, 0.625, 0.6884, 0.6125, 0.6884, 0.6125, 0.6751, 0.6486, 0.892, 0.6305, 0.8862, 0.6372, 0.8438, 0.6562, 0.8438, 0.6305, 0.8862, 0.6486, 0.892, 0.6264, 0.9356, 0.611, 0.9244, 0.375, 0.6884, 0.375, 0.6751, 0.3875, 0.6751, 0.3875, 0.6884, 0.611, 0.9244, 0.6264, 0.9356, 0.5918, 0.9702, 0.5807, 0.9548, 0.3875, 0.6884, 0.3875, 0.6751, 0.4, 0.6751, 0.4, 0.6884, 0.5807, 0.9548, 0.5918, 0.9702, 0.5483, 0.9924, 0.5424, 0.9743, 0.4, 0.6884, 0.4, 0.6751, 0.4125, 0.6751, 0.4125, 0.6884, 0.5424, 0.9743, 0.5483, 0.9924, 0.5, 1.0, 0.5, 0.981, 0.4125, 0.6884, 0.4125, 0.6751, 0.425, 0.6751, 0.425, 0.6884, 0.5, 0.981, 0.5, 1.0, 0.4517, 0.9924, 0.4576, 0.9743, 0.425, 0.6884, 0.425, 0.6751, 0.4375, 0.6751, 0.4375, 0.6884, 0.4576, 0.9743, 0.4517, 0.9924, 0.4082, 0.9702, 0.4193, 0.9548, 0.4375, 0.6884, 0.4375, 0.6751, 0.45, 0.6751, 0.45, 0.6884, 0.4193, 0.9548, 0.4082, 0.9702, 0.3736, 0.9356, 0.389, 0.9244, 0.45, 0.6884, 0.45, 0.6751, 0.4625, 0.6751, 0.4625, 0.6884, 0.389, 0.9244, 0.3736, 0.9356, 0.3514, 0.892, 0.3695, 0.8862, 0.4625, 0.6884, 0.4625, 0.6751, 0.475, 0.6751, 0.475, 0.6884, 0.3695, 0.8862, 0.3514, 0.892, 0.3438, 0.8438, 0.3628, 0.8438, 0.475, 0.6884, 0.475, 0.6751, 0.4875, 0.6751, 0.4875, 0.6884, 0.3628, 0.8438, 0.3438, 0.8438, 0.3514, 0.7955, 0.3695, 0.8013, 0.4875, 0.6884, 0.4875, 0.6751, 0.5, 0.6751, 0.5, 0.6884, 0.3695, 0.8013, 0.3514, 0.7955, 0.3736, 0.7519, 0.389, 0.7631, 0.5, 0.6884, 0.5, 0.6751, 0.5125, 0.6751, 0.5125, 0.6884, 0.389, 0.7631, 0.3736, 0.7519, 0.4082, 0.7173, 0.4193, 0.7327, 0.5125, 0.6884, 0.5125, 0.6751, 0.525, 0.6751, 0.525, 0.6884, 0.4193, 0.7327, 0.4082, 0.7173, 0.4517, 0.6951, 0.4576, 0.7132, 0.525, 0.6884, 0.525, 0.6751, 0.5375, 0.6751, 0.5375, 0.6884, 0.4576, 0.7132, 0.4517, 0.6951, 0.5, 0.6875, 0.5, 0.7065, 0.5375, 0.6884, 0.5375, 0.6751, 0.55, 0.6751, 0.55, 0.6884, 0.5, 0.7065, 0.5, 0.6875, 0.5483, 0.6951, 0.5424, 0.7132, 0.55, 0.6884, 0.55, 0.6751, 0.5625, 0.6751, 0.5625, 0.6884, 0.5424, 0.7132, 0.5483, 0.6951, 0.5918, 0.7173, 0.5807, 0.7327, 0.5625, 0.6884, 0.5625, 0.6751, 0.575, 0.6751, 0.575, 0.6884, 0.5807, 0.7327, 0.5918, 0.7173, 0.6264, 0.7519, 0.611, 0.7631, 0.575, 0.6884, 0.575, 0.6751, 0.5875, 0.6751, 0.5875, 0.6884, 0.611, 0.7631, 0.6264, 0.7519, 0.6486, 0.7955, 0.6305, 0.8013, 0.5875, 0.6884, 0.5875, 0.6751, 0.6, 0.6751, 0.6, 0.6884, 0.6305, 0.8013, 0.6486, 0.7955, 0.6562, 0.8438, 0.6372, 0.8438, 0.6, 0.6884, 0.6, 0.6751, 0.6125, 0.6751, 0.6125, 0.6884, 0.6171, 0.8818, 0.5991, 0.8759, 0.6042, 0.8438, 0.6232, 0.8438, 0.5991, 0.8759, 0.5991, 0.8759, 0.6042, 0.8438, 0.6042, 0.8438, 0.5991, 0.8759, 0.5991, 0.8759, 0.5843, 0.905, 0.5843, 0.905, 0.5991, 0.8759, 0.6171, 0.8818, 0.5997, 0.9162, 0.5843, 0.905, 0.5843, 0.905, 0.5843, 0.905, 0.5612, 0.928, 0.5612, 0.928, 0.5843, 0.905, 0.5997, 0.9162, 0.5724, 0.9434, 0.5612, 0.928, 0.5612, 0.928, 0.5612, 0.928, 0.5322, 0.9428, 0.5322, 0.9428, 0.5612, 0.928, 0.5724, 0.9434, 0.5381, 0.9609, 0.5322, 0.9428, 0.5322, 0.9428, 0.5322, 0.9428, 0.5, 0.9479, 0.5, 0.9479, 0.5322, 0.9428, 0.5381, 0.9609, 0.5, 0.9669, 0.5, 0.9479, 0.5, 0.9479, 0.5, 0.9479, 0.4678, 0.9428, 0.4678, 0.9428, 0.5, 0.9479, 0.5, 0.9669, 0.4619, 0.9609, 0.4678, 0.9428, 0.4678, 0.9428, 0.4678, 0.9428, 0.4388, 0.928, 0.4388, 0.928, 0.4678, 0.9428, 0.4619, 0.9609, 0.4276, 0.9434, 0.4388, 0.928, 0.4388, 0.928, 0.4388, 0.928, 0.4157, 0.905, 0.4157, 0.905, 0.4388, 0.928, 0.4276, 0.9434, 0.4003, 0.9162, 0.4157, 0.905, 0.4157, 0.905, 0.4157, 0.905, 0.4009, 0.8759, 0.4009, 0.8759, 0.4157, 0.905, 0.4003, 0.9162, 0.3829, 0.8818, 0.4009, 0.8759, 0.4009, 0.8759, 0.4009, 0.8759, 0.3958, 0.8438, 0.3958, 0.8438, 0.4009, 0.8759, 0.3829, 0.8818, 0.3768, 0.8438, 0.3958, 0.8438, 0.3958, 0.8438, 0.3958, 0.8438, 0.4009, 0.8116, 0.4009, 0.8116, 0.3958, 0.8438, 0.3768, 0.8438, 0.3829, 0.8057, 0.4009, 0.8116, 0.4009, 0.8116, 0.4009, 0.8116, 0.4157, 0.7825, 0.4157, 0.7825, 0.4009, 0.8116, 0.3829, 0.8057, 0.4003, 0.7713, 0.4157, 0.7825, 0.4157, 0.7825, 0.4157, 0.7825, 0.4388, 0.7595, 0.4388, 0.7595, 0.4157, 0.7825, 0.4003, 0.7713, 0.4276, 0.7441, 0.4388, 0.7595, 0.4388, 0.7595, 0.4388, 0.7595, 0.4678, 0.7447, 0.4678, 0.7447, 0.4388, 0.7595, 0.4276, 0.7441, 0.4619, 0.7266, 0.4678, 0.7447, 0.4678, 0.7447, 0.4678, 0.7447, 0.5, 0.7396, 0.5, 0.7396, 0.4678, 0.7447, 0.4619, 0.7266, 0.5, 0.7206, 0.5, 0.7396, 0.5, 0.7396, 0.5, 0.7396, 0.5322, 0.7447, 0.5322, 0.7447, 0.5, 0.7396, 0.5, 0.7206, 0.5381, 0.7266, 0.5322, 0.7447, 0.5322, 0.7447, 0.5322, 0.7447, 0.5612, 0.7595, 0.5612, 0.7595, 0.5322, 0.7447, 0.5381, 0.7266, 0.5724, 0.7441, 0.5612, 0.7595, 0.5612, 0.7595, 0.5612, 0.7595, 0.5843, 0.7825, 0.5843, 0.7825, 0.5612, 0.7595, 0.5724, 0.7441, 0.5997, 0.7713, 0.5843, 0.7825, 0.5843, 0.7825, 0.5843, 0.7825, 0.5991, 0.8116, 0.5991, 0.8116, 0.5843, 0.7825, 0.5997, 0.7713, 0.6171, 0.8057, 0.5991, 0.8116, 0.5991, 0.8116, 0.5991, 0.8116, 0.6042, 0.8438, 0.6042, 0.8438, 0.5991, 0.8116, 0.6171, 0.8057, 0.6232, 0.8438, 0.6042, 0.8438, 0.5421, 0.8744, 0.5421, 0.8744, 0.5306, 0.8859, 0.5306, 0.8859, 0.5421, 0.8744, 0.5431, 0.8751, 0.5313, 0.8868, 0.5306, 0.8859, 0.5306, 0.8859, 0.5306, 0.8859, 0.5161, 0.8933, 0.5161, 0.8933, 0.5306, 0.8859, 0.5313, 0.8868, 0.5165, 0.8944, 0.5161, 0.8933, 0.5161, 0.8933, 0.5161, 0.8933, 0.5, 0.8958, 0.5, 0.8958, 0.5161, 0.8933, 0.5165, 0.8944, 0.5, 0.897, 0.5, 0.8958, 0.5, 0.8958, 0.5, 0.8958, 0.4839, 0.8933, 0.4839, 0.8933, 0.5, 0.8958, 0.5, 0.897, 0.4835, 0.8944, 0.4839, 0.8933, 0.4839, 0.8933, 0.4839, 0.8933, 0.4694, 0.8859, 0.4694, 0.8859, 0.4839, 0.8933, 0.4835, 0.8944, 0.4687, 0.8868, 0.4694, 0.8859, 0.4694, 0.8859, 0.4694, 0.8859, 0.4579, 0.8744, 0.4579, 0.8744, 0.4694, 0.8859, 0.4687, 0.8868, 0.4569, 0.8751, 0.4579, 0.8744, 0.4579, 0.8744, 0.4579, 0.8744, 0.4505, 0.8598, 0.4505, 0.8598, 0.4579, 0.8744, 0.4569, 0.8751, 0.4494, 0.8602, 0.4505, 0.8598, 0.4505, 0.8598, 0.4505, 0.8598, 0.4479, 0.8438, 0.4479, 0.8438, 0.4505, 0.8598, 0.4494, 0.8602, 0.4467, 0.8438, 0.4479, 0.8438, 0.4479, 0.8438, 0.4479, 0.8438, 0.4505, 0.8277, 0.4505, 0.8277, 0.4479, 0.8438, 0.4467, 0.8438, 0.4494, 0.8273, 0.4505, 0.8277, 0.4505, 0.8277, 0.4505, 0.8277, 0.4579, 0.8131, 0.4579, 0.8131, 0.4505, 0.8277, 0.4494, 0.8273, 0.4569, 0.8124, 0.4579, 0.8131, 0.4579, 0.8131, 0.4579, 0.8131, 0.4694, 0.8016, 0.4694, 0.8016, 0.4579, 0.8131, 0.4569, 0.8124, 0.4687, 0.8007, 0.4694, 0.8016, 0.4694, 0.8016, 0.4694, 0.8016, 0.4839, 0.7942, 0.4839, 0.7942, 0.4694, 0.8016, 0.4687, 0.8007, 0.4835, 0.7931, 0.4839, 0.7942, 0.4839, 0.7942, 0.4839, 0.7942, 0.5, 0.7917, 0.5, 0.7917, 0.4839, 0.7942, 0.4835, 0.7931, 0.5, 0.7905, 0.5, 0.7917, 0.5, 0.7917, 0.5, 0.7917, 0.5161, 0.7942, 0.5161, 0.7942, 0.5, 0.7917, 0.5, 0.7905, 0.5165, 0.7931, 0.5161, 0.7942, 0.5161, 0.7942, 0.5161, 0.7942, 0.5306, 0.8016, 0.5306, 0.8016, 0.5161, 0.7942, 0.5165, 0.7931, 0.5313, 0.8007, 0.5306, 0.8016, 0.5306, 0.8016, 0.5306, 0.8016, 0.5421, 0.8131, 0.5421, 0.8131, 0.5306, 0.8016, 0.5313, 0.8007, 0.5431, 0.8124, 0.5421, 0.8131, 0.5421, 0.8131, 0.5421, 0.8131, 0.5495, 0.8277, 0.5495, 0.8277, 0.5421, 0.8131, 0.5431, 0.8124, 0.5506, 0.8273, 0.5495, 0.8277, 0.5495, 0.8277, 0.5495, 0.8277, 0.5521, 0.8438, 0.5521, 0.8438, 0.5495, 0.8277, 0.5506, 0.8273, 0.5533, 0.8438, 0.5521, 0.8438, 0.5506, 0.8602, 0.5495, 0.8598, 0.5521, 0.8438, 0.5533, 0.8438, 0.5495, 0.8598, 0.5495, 0.8598, 0.5521, 0.8438, 0.5521, 0.8438, 0.5, 0.1562, 0.624, 0.06617, 0.6458, 0.1089, 0.5, 0.1562, 0.5901, 0.03227, 0.624, 0.06617, 0.5, 0.1562, 0.5474, 0.0105, 0.5901, 0.03227, 0.5, 0.1562, 0.5, 0.002998, 0.5474, 0.0105, 0.5, 0.1562, 0.4526, 0.0105, 0.5, 0.002998, 0.5, 0.1562, 0.4099, 0.03227, 0.4526, 0.0105, 0.5, 0.1562, 0.376, 0.06617, 0.4099, 0.03227, 0.5, 0.1562, 0.3542, 0.1089, 0.376, 0.06617, 0.5, 0.1562, 0.3467, 0.1562, 0.3542, 0.1089, 0.5, 0.1562, 0.3542, 0.2036, 0.3467, 0.1562, 0.5, 0.1562, 0.376, 0.2463, 0.3542, 0.2036, 0.5, 0.1562, 0.4099, 0.2802, 0.376, 0.2463, 0.5, 0.1562, 0.4526, 0.302, 0.4099, 0.2802, 0.5, 0.1562, 0.5, 0.3095, 0.4526, 0.302, 0.5, 0.1562, 0.5474, 0.302, 0.5, 0.3095, 0.5, 0.1562, 0.5901, 0.2802, 0.5474, 0.302, 0.5, 0.1562, 0.624, 0.2463, 0.5901, 0.2802, 0.5, 0.1562, 0.6458, 0.2036, 0.624, 0.2463, 0.5, 0.1562, 0.6533, 0.1562, 0.6458, 0.2036, 0.5, 0.1562, 0.6458, 0.1089, 0.6533, 0.1562, 0.375, 0.3306, 0.3875, 0.3306, 0.3875, 0.6751, 0.375, 0.6751, 0.3875, 0.3306, 0.4, 0.3306, 0.4, 0.6751, 0.3875, 0.6751, 0.4, 0.3306, 0.4125, 0.3306, 0.4125, 0.6751, 0.4, 0.6751, 0.4125, 0.3306, 0.425, 0.3306, 0.425, 0.6751, 0.4125, 0.6751, 0.425, 0.3306, 0.4375, 0.3306, 0.4375, 0.6751, 0.425, 0.6751, 0.4375, 0.3306, 0.45, 0.3306, 0.45, 0.6751, 0.4375, 0.6751, 0.45, 0.3306, 0.4625, 0.3306, 0.4625, 0.6751, 0.45, 0.6751, 0.4625, 0.3306, 0.475, 0.3306, 0.475, 0.6751, 0.4625, 0.6751, 0.475, 0.3306, 0.4875, 0.3306, 0.4875, 0.6751, 0.475, 0.6751, 0.4875, 0.3306, 0.5, 0.3306, 0.5, 0.6751, 0.4875, 0.6751, 0.5, 0.3306, 0.5125, 0.3306, 0.5125, 0.6751, 0.5, 0.6751, 0.5125, 0.3306, 0.525, 0.3306, 0.525, 0.6751, 0.5125, 0.6751, 0.525, 0.3306, 0.5375, 0.3306, 0.5375, 0.6751, 0.525, 0.6751, 0.5375, 0.3306, 0.55, 0.3306, 0.55, 0.6751, 0.5375, 0.6751, 0.55, 0.3306, 0.5625, 0.3306, 0.5625, 0.6751, 0.55, 0.6751, 0.5625, 0.3306, 0.575, 0.3306, 0.575, 0.6751, 0.5625, 0.6751, 0.575, 0.3306, 0.5875, 0.3306, 0.5875, 0.6751, 0.575, 0.6751, 0.5875, 0.3306, 0.6, 0.3306, 0.6, 0.6751, 0.5875, 0.6751, 0.6, 0.3306, 0.6125, 0.3306, 0.6125, 0.6751, 0.6, 0.6751, 0.6125, 0.3306, 0.625, 0.3306, 0.625, 0.6751, 0.6125, 0.6751, 0.6458, 0.1089, 0.6486, 0.108, 0.6562, 0.1562, 0.6533, 0.1562, 0.625, 0.3125, 0.625, 0.3306, 0.6125, 0.3306, 0.6125, 0.3125, 0.375, 0.3306, 0.375, 0.3125, 0.3875, 0.3125, 0.3875, 0.3306, 0.6486, 0.108, 0.6458, 0.1089, 0.624, 0.06617, 0.6264, 0.06441, 0.3875, 0.3306, 0.3875, 0.3125, 0.4, 0.3125, 0.4, 0.3306, 0.6264, 0.06441, 0.624, 0.06617, 0.5901, 0.03227, 0.5918, 0.02984, 0.4, 0.3306, 0.4, 0.3125, 0.4125, 0.3125, 0.4125, 0.3306, 0.5918, 0.02984, 0.5901, 0.03227, 0.5474, 0.0105, 0.5483, 0.007647, 0.4125, 0.3306, 0.4125, 0.3125, 0.425, 0.3125, 0.425, 0.3306, 0.5483, 0.007647, 0.5474, 0.0105, 0.5, 0.002998, 0.5, 0.0, 0.425, 0.3306, 0.425, 0.3125, 0.4375, 0.3125, 0.4375, 0.3306, 0.5, 0.0, 0.5, 0.002998, 0.4526, 0.0105, 0.4517, 0.007647, 0.4375, 0.3306, 0.4375, 0.3125, 0.45, 0.3125, 0.45, 0.3306, 0.4517, 0.007647, 0.4526, 0.0105, 0.4099, 0.03227, 0.4082, 0.02984, 0.45, 0.3306, 0.45, 0.3125, 0.4625, 0.3125, 0.4625, 0.3306, 0.4082, 0.02984, 0.4099, 0.03227, 0.376, 0.06617, 0.3736, 0.06441, 0.4625, 0.3306, 0.4625, 0.3125, 0.475, 0.3125, 0.475, 0.3306, 0.3736, 0.06441, 0.376, 0.06617, 0.3542, 0.1089, 0.3514, 0.108, 0.475, 0.3306, 0.475, 0.3125, 0.4875, 0.3125, 0.4875, 0.3306, 0.3514, 0.108, 0.3542, 0.1089, 0.3467, 0.1562, 0.3438, 0.1562, 0.4875, 0.3306, 0.4875, 0.3125, 0.5, 0.3125, 0.5, 0.3306, 0.3438, 0.1562, 0.3467, 0.1562, 0.3542, 0.2036, 0.3514, 0.2045, 0.5, 0.3306, 0.5, 0.3125, 0.5125, 0.3125, 0.5125, 0.3306, 0.3514, 0.2045, 0.3542, 0.2036, 0.376, 0.2463, 0.3736, 0.2481, 0.5125, 0.3306, 0.5125, 0.3125, 0.525, 0.3125, 0.525, 0.3306, 0.3736, 0.2481, 0.376, 0.2463, 0.4099, 0.2802, 0.4082, 0.2827, 0.525, 0.3306, 0.525, 0.3125, 0.5375, 0.3125, 0.5375, 0.3306, 0.4082, 0.2827, 0.4099, 0.2802, 0.4526, 0.302, 0.4517, 0.3049, 0.5375, 0.3306, 0.5375, 0.3125, 0.55, 0.3125, 0.55, 0.3306, 0.4517, 0.3049, 0.4526, 0.302, 0.5, 0.3095, 0.5, 0.3125, 0.55, 0.3306, 0.55, 0.3125, 0.5625, 0.3125, 0.5625, 0.3306, 0.5, 0.3125, 0.5, 0.3095, 0.5474, 0.302, 0.5483, 0.3049, 0.5625, 0.3306, 0.5625, 0.3125, 0.575, 0.3125, 0.575, 0.3306, 0.5483, 0.3049, 0.5474, 0.302, 0.5901, 0.2802, 0.5918, 0.2827, 0.575, 0.3306, 0.575, 0.3125, 0.5875, 0.3125, 0.5875, 0.3306, 0.5918, 0.2827, 0.5901, 0.2802, 0.624, 0.2463, 0.6264, 0.2481, 0.5875, 0.3306, 0.5875, 0.3125, 0.6, 0.3125, 0.6, 0.3306, 0.6264, 0.2481, 0.624, 0.2463, 0.6458, 0.2036, 0.6486, 0.2045, 0.6, 0.3306, 0.6, 0.3125, 0.6125, 0.3125, 0.6125, 0.3306, 0.6486, 0.2045, 0.6458, 0.2036, 0.6533, 0.1562, 0.6562, 0.1562])
me_hockeypaddle.materials.append(mat_initialshadinggroup)
me_hockeypaddle.use_remesh_fix_poles = True
me_hockeypaddle.use_remesh_preserve_attributes = False
me_hockeypaddle.use_mirror_vertex_groups = False
me_hockeypaddle.update()
me_hockeypaddle.normals_split_custom_set([tuple(v) for v in zip(*[iter([0.2681, 0.9594, -0.08711, 0.2281, 0.9594, -0.1657, -3.87e-09, 1.0, -1.613e-09, 0.2281, 0.9594, -0.1657, 0.1657, 0.9594, -0.2281, -3.87e-09, 1.0, -1.613e-09, 0.1657, 0.9594, -0.2281, 0.08711, 0.9594, -0.2681, -3.87e-09, 1.0, -1.613e-09, 0.08711, 0.9594, -0.2681, 0.0, 0.9594, -0.2819, -3.87e-09, 1.0, -1.613e-09, 0.0, 0.9594, -0.2819, -0.08711, 0.9594, -0.2681, -3.87e-09, 1.0, -1.613e-09, -0.08711, 0.9594, -0.2681, -0.1657, 0.9594, -0.2281, -3.87e-09, 1.0, -1.613e-09, -0.1657, 0.9594, -0.2281, -0.2281, 0.9594, -0.1657, -3.87e-09, 1.0, -1.613e-09, -0.2281, 0.9594, -0.1657, -0.2681, 0.9594, -0.08711, -3.87e-09, 1.0, -1.613e-09, -0.2681, 0.9594, -0.08711, -0.2819, 0.9594, 1.137e-06, -3.87e-09, 1.0, -1.613e-09, -0.2819, 0.9594, 1.137e-06, -0.2681, 0.9594, 0.08711, -3.87e-09, 1.0, -1.613e-09, -0.2681, 0.9594, 0.08711, -0.2281, 0.9594, 0.1657, -3.87e-09, 1.0, -1.613e-09, -0.2281, 0.9594, 0.1657, -0.1657, 0.9594, 0.2281, -3.87e-09, 1.0, -1.613e-09, -0.1657, 0.9594, 0.2281, -0.08711, 0.9594, 0.2681, -3.87e-09, 1.0, -1.613e-09, -0.08711, 0.9594, 0.2681, 0.0, 0.9594, 0.2819, -3.87e-09, 1.0, -1.613e-09, 0.0, 0.9594, 0.2819, 0.08711, 0.9594, 0.2681, -3.87e-09, 1.0, -1.613e-09, 0.08711, 0.9594, 0.2681, 0.1657, 0.9594, 0.2281, -3.87e-09, 1.0, -1.613e-09, 0.1657, 0.9594, 0.2281, 0.2281, 0.9594, 0.1657, -3.87e-09, 1.0, -1.613e-09, 0.2281, 0.9594, 0.1657, 0.2681, 0.9594, 0.08711, -3.87e-09, 1.0, -1.613e-09, 0.2681, 0.9594, 0.08711, 0.2819, 0.9594, -1.137e-06, -3.87e-09, 1.0, -1.613e-09, 0.2819, 0.9594, -1.137e-06, 0.2681, 0.9594, -0.08711, -3.87e-09, 1.0, -1.613e-09, 0.9784, 0.1013, 0.1802, 0.7281, -0.436, -0.5289, 0.6808, 0.5403, -0.4946, 0.8003, 0.5403, -0.26, 0.7281, -0.436, -0.5289, 0.5053, -0.511, -0.6954, 0.4946, 0.5403, -0.6808, 0.6808, 0.5403, -0.4946, 0.5053, -0.511, -0.6954, 0.2484, -0.595, -0.7643, 0.26, 0.5403, -0.8003, 0.4946, 0.5403, -0.6808, 0.2484, -0.595, -0.7643, -9.551e-05, 0.9986, 0.05366, 6.711e-07, 0.5403, -0.8415, 0.26, 0.5403, -0.8003, -9.551e-05, 0.9986, 0.05366, -0.2483, -0.595, -0.7644, -0.26, 0.5403, -0.8003, 6.711e-07, 0.5403, -0.8415, -0.2483, -0.595, -0.7644, -0.5052, -0.511, -0.6955, -0.4946, 0.5403, -0.6807, -0.26, 0.5403, -0.8003, -0.5052, -0.511, -0.6955, -0.728, -0.4361, -0.529, -0.6808, 0.5403, -0.4946, -0.4946, 0.5403, -0.6807, -0.728, -0.4361, -0.529, -0.8875, -0.3595, -0.2884, -0.8003, 0.5403, -0.26, -0.6808, 0.5403, -0.4946, -0.8875, -0.3595, -0.2884, -0.9597, -0.2812, -3.825e-05, -0.8415, 0.5403, -6.711e-07, -0.8003, 0.5403, -0.26, -0.9597, -0.2812, -3.825e-05, -0.9316, -0.2012, 0.3027, -0.8003, 0.5403, 0.26, -0.8415, 0.5403, -6.711e-07, -0.9316, -0.2012, 0.3027, -0.8032, -0.1201, 0.5835, -0.6807, 0.5403, 0.4946, -0.8003, 0.5403, 0.26, -0.8032, -0.1201, 0.5835, -0.5874, -0.03818, 0.8084, -0.4946, 0.5403, 0.6807, -0.6807, 0.5403, 0.4946, -0.5874, -0.03818, 0.8084, -0.3087, 0.04384, 0.9501, -0.26, 0.5403, 0.8003, -0.4946, 0.5403, 0.6807, -0.3087, 0.04384, 0.9501, 0.0, 0.1256, 0.9921, -6.24e-07, 0.5403, 0.8415, -0.26, 0.5403, 0.8003, 0.0, 0.1256, 0.9921, 0.3087, 0.04384, 0.9501, 0.26, 0.5403, 0.8003, -6.24e-07, 0.5403, 0.8415, 0.3087, 0.04384, 0.9501, 0.5873, -0.03818, 0.8084, 0.4946, 0.5403, 0.6807, 0.26, 0.5403, 0.8003, 0.5873, -0.03818, 0.8084, 0.8032, -0.1201, 0.5836, 0.6808, 0.5403, 0.4946, 0.4946, 0.5403, 0.6807, 0.8032, -0.1201, 0.5836, 0.9316, -0.2012, 0.3027, 0.8003, 0.5403, 0.26, 0.6808, 0.5403, 0.4946, 0.9316, -0.2012, 0.3027, 0.9597, -0.2812, 3.924e-05, 0.8415, 0.5403, -6.973e-08, 0.8003, 0.5403, 0.26, 0.9597, -0.2812, 3.924e-05, 0.9784, 0.1013, 0.1802, 0.8003, 0.5403, -0.26, 0.8415, 0.5403, -6.973e-08, 0.8003, 0.5403, -0.26, 0.6808, 0.5403, -0.4946, 0.5009, 0.7853, -0.3639, 0.5889, 0.7853, -0.1913, 0.6808, 0.5403, -0.4946, 0.4946, 0.5403, -0.6808, 0.3639, 0.7853, -0.5009, 0.5009, 0.7853, -0.3639, 0.4946, 0.5403, -0.6808, 0.26, 0.5403, -0.8003, 0.1913, 0.7853, -0.5889, 0.3639, 0.7853, -0.5009, 0.26, 0.5403, -0.8003, 6.711e-07, 0.5403, -0.8415, 0.0, 0.7853, -0.6192, 0.1913, 0.7853, -0.5889, 6.711e-07, 0.5403, -0.8415, -0.26, 0.5403, -0.8003, -0.1913, 0.7853, -0.5889, 0.0, 0.7853, -0.6192, -0.26, 0.5403, -0.8003, -0.4946, 0.5403, -0.6807, -0.3639, 0.7853, -0.5009, -0.1913, 0.7853, -0.5889, -0.4946, 0.5403, -0.6807, -0.6808, 0.5403, -0.4946, -0.5009, 0.7853, -0.3639, -0.3639, 0.7853, -0.5009, -0.6808, 0.5403, -0.4946, -0.8003, 0.5403, -0.26, -0.5889, 0.7853, -0.1913, -0.5009, 0.7853, -0.3639, -0.8003, 0.5403, -0.26, -0.8415, 0.5403, -6.711e-07, -0.6192, 0.7853, 0.0, -0.5889, 0.7853, -0.1913, -0.8415, 0.5403, -6.711e-07, -0.8003, 0.5403, 0.26, -0.5889, 0.7853, 0.1913, -0.6192, 0.7853, 0.0, -0.8003, 0.5403, 0.26, -0.6807, 0.5403, 0.4946, -0.5009, 0.7853, 0.3639, -0.5889, 0.7853, 0.1913, -0.6807, 0.5403, 0.4946, -0.4946, 0.5403, 0.6807, -0.3639, 0.7853, 0.5009, -0.5009, 0.7853, 0.3639, -0.4946, 0.5403, 0.6807, -0.26, 0.5403, 0.8003, -0.1913, 0.7853, 0.5889, -0.3639, 0.7853, 0.5009, -0.26, 0.5403, 0.8003, -6.24e-07, 0.5403, 0.8415, 0.0, 0.7853, 0.6192, -0.1913, 0.7853, 0.5889, -6.24e-07, 0.5403, 0.8415, 0.26, 0.5403, 0.8003, 0.1913, 0.7853, 0.5889, 0.0, 0.7853, 0.6192, 0.26, 0.5403, 0.8003, 0.4946, 0.5403, 0.6807, 0.3639, 0.7853, 0.5009, 0.1913, 0.7853, 0.5889, 0.4946, 0.5403, 0.6807, 0.6808, 0.5403, 0.4946, 0.5009, 0.7853, 0.3639, 0.3639, 0.7853, 0.5009, 0.6808, 0.5403, 0.4946, 0.8003, 0.5403, 0.26, 0.5889, 0.7853, 0.1913, 0.5009, 0.7853, 0.3639, 0.8003, 0.5403, 0.26, 0.8415, 0.5403, -6.973e-08, 0.6192, 0.7853, 2.577e-06, 0.5889, 0.7853, 0.1913, 0.8415, 0.5403, -6.973e-08, 0.8003, 0.5403, -0.26, 0.5889, 0.7853, -0.1913, 0.6192, 0.7853, 2.577e-06, 0.002446, 1.0, -0.001791, 0.3063, 0.9256, -0.2225, 0.36, 0.9256, -0.117, 0.002878, 1.0, -0.000932, 0.7461, 0.3867, -0.5421, 0.809, 0.00379, -0.5878, 0.9511, 0.003799, -0.309, 0.8771, 0.3867, -0.285, 0.2006, 0.9775, -0.06518, 0.171, 0.9774, -0.1243, -0.1469, 0.9834, 0.1067, -0.1727, 0.9834, 0.05611, 0.171, 0.9774, -0.1243, 0.124, 0.9775, -0.1706, -0.1067, 0.9834, 0.1469, -0.1469, 0.9834, 0.1067, 0.124, 0.9775, -0.1706, 0.06532, 0.9774, -0.201, -0.0561, 0.9834, 0.1727, -0.1067, 0.9834, 0.1469, 0.06532, 0.9774, -0.201, 0.0, 0.9774, -0.2114, -1.241e-07, 0.9834, 0.1816, -0.0561, 0.9834, 0.1727, 0.0, 0.9774, -0.2114, -0.06532, 0.9774, -0.201, 0.0561, 0.9834, 0.1727, -1.241e-07, 0.9834, 0.1816, -0.06532, 0.9774, -0.201, -0.124, 0.9775, -0.1706, 0.1067, 0.9834, 0.1469, 0.0561, 0.9834, 0.1727, -0.124, 0.9775, -0.1706, -0.171, 0.9774, -0.1242, 0.1469, 0.9834, 0.1067, 0.1067, 0.9834, 0.1469, -0.171, 0.9774, -0.1242, -0.201, 0.9774, -0.06532, 0.1727, 0.9834, 0.0561, 0.1469, 0.9834, 0.1067, -0.201, 0.9774, -0.06532, -0.211, 0.9775, -7.406e-08, 0.1816, 0.9834, 1.651e-07, 0.1727, 0.9834, 0.0561, -0.211, 0.9775, -7.406e-08, -0.201, 0.9774, 0.06532, 0.1727, 0.9834, -0.0561, 0.1816, 0.9834, 1.651e-07, -0.201, 0.9774, 0.06532, -0.171, 0.9774, 0.1242, 0.1469, 0.9834, -0.1067, 0.1727, 0.9834, -0.0561, -0.171, 0.9774, 0.1242, -0.124, 0.9775, 0.1707, 0.1067, 0.9834, -0.1469, 0.1469, 0.9834, -0.1067, -0.124, 0.9775, 0.1707, -0.06532, 0.9774, 0.201, 0.0561, 0.9834, -0.1727, 0.1067, 0.9834, -0.1469, -0.06532, 0.9774, 0.201, 0.0, 0.9774, 0.2114, 1.221e-07, 0.9834, -0.1816, 0.0561, 0.9834, -0.1727, 0.0, 0.9774, 0.2114, 0.06532, 0.9774, 0.201, -0.0561, 0.9834, -0.1727, 1.221e-07, 0.9834, -0.1816, 0.06532, 0.9774, 0.201, 0.1243, 0.9774, 0.171, -0.1067, 0.9834, -0.1469, -0.0561, 0.9834, -0.1727, 0.1243, 0.9774, 0.171, 0.171, 0.9774, 0.1243, -0.1469, 0.9834, -0.1067, -0.1067, 0.9834, -0.1469, 0.171, 0.9774, 0.1243, 0.201, 0.9774, 0.06532, -0.1727, 0.9834, -0.0561, -0.1469, 0.9834, -0.1067, 0.201, 0.9774, 0.06532, 0.2114, 0.9774, 3.946e-07, -0.1816, 0.9834, 3.353e-07, -0.1727, 0.9834, -0.0561, 0.2114, 0.9774, 3.946e-07, 0.2006, 0.9775, -0.06518, -0.1727, 0.9834, 0.05611, -0.1816, 0.9834, 3.353e-07, 0.0, 1.0, -8.91e-09, 0.0, 1.0, 4.689e-09, 0.002446, 1.0, -0.001791, 0.002878, 1.0, -0.000932, 0.0, 1.0, 4.689e-09, 0.0, 1.0, 5.627e-09, 0.001778, 1.0, -0.002455, 0.002446, 1.0, -0.001791, 0.0, 1.0, 5.627e-09, 0.0, 1.0, 1.876e-09, 0.0009321, 1.0, -0.002878, 0.001778, 1.0, -0.002455, 0.0, 1.0, 1.876e-09, 0.0, 1.0, 7.503e-09, -3.327e-06, 1.0, -0.003023, 0.0009321, 1.0, -0.002878, 0.0, 1.0, 7.503e-09, 0.0, 1.0, -1.876e-09, -0.0009379, 1.0, -0.002877, -3.327e-06, 1.0, -0.003023, 0.0, 1.0, -1.876e-09, 0.0, 1.0, 1.876e-09, -0.001784, 1.0, -0.002451, -0.0009379, 1.0, -0.002877, 0.0, 1.0, 1.876e-09, 0.0, 1.0, 4.689e-09, -0.002455, 1.0, -0.001779, -0.001784, 1.0, -0.002451, 0.0, 1.0, 4.689e-09, 0.0, 1.0, -8.91e-09, -0.002878, 1.0, -0.0009321, -0.002455, 1.0, -0.001779, 0.0, 1.0, -8.91e-09, 0.0, 1.0, 0.0, -0.003023, 1.0, 3.321e-06, -0.002878, 1.0, -0.0009321, 0.0, 1.0, 0.0, 0.0, 1.0, 8.91e-09, -0.002877, 1.0, 0.0009378, -0.003023, 1.0, 3.321e-06, 0.0, 1.0, 8.91e-09, 0.0, 1.0, -4.689e-09, -0.002451, 1.0, 0.001784, -0.002877, 1.0, 0.0009378, 0.0, 1.0, -4.689e-09, 0.0, 1.0, -5.627e-09, -0.001778, 1.0, 0.002455, -0.002451, 1.0, 0.001784, 0.0, 1.0, -5.627e-09, 0.0, 1.0, -1.876e-09, -0.0009321, 1.0, 0.002878, -0.001778, 1.0, 0.002455, 0.0, 1.0, -1.876e-09, 0.0, 1.0, -7.503e-09, 3.327e-06, 1.0, 0.003023, -0.0009321, 1.0, 0.002878, 0.0, 1.0, -7.503e-09, 0.0, 1.0, 1.876e-09, 0.0009379, 1.0, 0.002877, 3.327e-06, 1.0, 0.003023, 0.0, 1.0, 1.876e-09, 0.0, 1.0, 1.313e-08, 0.001784, 1.0, 0.002451, 0.0009379, 1.0, 0.002877, 0.0, 1.0, 1.313e-08, 0.0, 1.0, -4.689e-09, 0.002455, 1.0, 0.001779, 0.001784, 1.0, 0.002451, 0.0, 1.0, -4.689e-09, 0.0, 1.0, -6.096e-09, 0.002878, 1.0, 0.0009321, 0.002455, 1.0, 0.001779, 0.0, 1.0, -6.096e-09, 0.0, 1.0, 0.0, 0.003023, 1.0, -3.329e-06, 0.002878, 1.0, 0.0009321, 0.0, 1.0, 0.0, 0.0, 1.0, -8.91e-09, 0.002878, 1.0, -0.000932, 0.003023, 1.0, -3.329e-06, -0.9509, 0.01544, 0.309, -0.8089, 0.01549, 0.5877, -0.809, 0.0, 0.5878, -0.9511, 0.0, 0.309, 0.7281, -0.436, -0.5289, 0.9784, 0.1013, 0.1802, 0.9511, 0.003799, -0.309, 0.809, 0.00379, -0.5878, -0.8089, 0.01549, 0.5877, -0.5877, 0.01547, 0.8089, -0.5878, 0.0, 0.809, -0.809, 0.0, 0.5878, 0.5053, -0.511, -0.6954, 0.7281, -0.436, -0.5289, 0.809, 0.00379, -0.5878, 0.5878, 0.00379, -0.809, -0.5877, 0.01547, 0.8089, -0.309, 0.01547, 0.9509, -0.309, 0.0, 0.9511, -0.5878, 0.0, 0.809, 0.2484, -0.595, -0.7643, 0.5053, -0.511, -0.6954, 0.5878, 0.00379, -0.809, 0.3091, 0.003799, -0.951, -0.309, 0.01547, 0.9509, -4.901e-09, 0.01548, 0.9999, 0.0, 0.0, 1.0, -0.309, 0.0, 0.9511, -9.551e-05, 0.9986, 0.05366, 0.2484, -0.595, -0.7643, 0.3091, 0.003799, -0.951, -1.893e-05, 0.003812, -1.0, -4.901e-09, 0.01548, 0.9999, 0.309, 0.01547, 0.9509, 0.309, 0.0, 0.9511, 0.0, 0.0, 1.0, -0.2483, -0.595, -0.7644, -9.551e-05, 0.9986, 0.05366, -1.893e-05, 0.003812, -1.0, -0.309, 0.003814, -0.9511, 0.309, 0.01547, 0.9509, 0.5877, 0.01546, 0.8089, 0.5878, 0.0, 0.809, 0.309, 0.0, 0.9511, -0.5052, -0.511, -0.6955, -0.2483, -0.595, -0.7644, -0.309, 0.003814, -0.9511, -0.5878, 0.003794, -0.809, 0.5877, 0.01546, 0.8089, 0.8089, 0.01546, 0.5877, 0.809, 0.0, 0.5878, 0.5878, 0.0, 0.809, -0.728, -0.4361, -0.529, -0.5052, -0.511, -0.6955, -0.5878, 0.003794, -0.809, -0.809, 0.003794, -0.5878, 0.8089, 0.01546, 0.5877, 0.9509, 0.01547, 0.309, 0.9511, 0.0, 0.309, 0.809, 0.0, 0.5878, -0.8875, -0.3595, -0.2884, -0.728, -0.4361, -0.529, -0.809, 0.003794, -0.5878, -0.9511, 0.003813, -0.3089, 0.9509, 0.01547, 0.309, 0.9999, 0.01548, 4.411e-08, 1.0, 0.0, 0.0, 0.9511, 0.0, 0.309, -0.9597, -0.2812, -3.825e-05, -0.8875, -0.3595, -0.2884, -0.9511, 0.003813, -0.3089, -1.0, 0.003811, 1.895e-05, 0.9999, 0.01548, 4.411e-08, 0.9509, 0.01548, -0.309, 0.9511, 0.0, -0.309, 1.0, 0.0, 0.0, -0.9316, -0.2012, 0.3027, -0.9597, -0.2812, -3.825e-05, -1.0, 0.003811, 1.895e-05, -0.9511, 0.003813, 0.3089, 0.9509, 0.01548, -0.309, 0.8089, 0.01548, -0.5877, 0.809, 0.0, -0.5878, 0.9511, 0.0, -0.309, -0.8032, -0.1201, 0.5835, -0.9316, -0.2012, 0.3027, -0.9511, 0.003813, 0.3089, -0.809, 0.003793, 0.5878, 0.8089, 0.01548, -0.5877, 0.5877, 0.01548, -0.8089, 0.5878, 0.0, -0.809, 0.809, 0.0, -0.5878, -0.5874, -0.03818, 0.8084, -0.8032, -0.1201, 0.5835, -0.809, 0.003793, 0.5878, -0.5878, 0.003793, 0.809, 0.5877, 0.01548, -0.8089, 0.309, 0.01547, -0.9509, 0.309, 0.0, -0.9511, 0.5878, 0.0, -0.809, -0.3087, 0.04384, 0.9501, -0.5874, -0.03818, 0.8084, -0.5878, 0.003793, 0.809, -0.309, 0.003814, 0.9511, 0.309, 0.01547, -0.9509, 1.225e-08, 0.01546, -0.9999, 0.0, 0.0, -1.0, 0.309, 0.0, -0.9511, 0.0, 0.1256, 0.9921, -0.3087, 0.04384, 0.9501, -0.309, 0.003814, 0.9511, 1.893e-05, 0.003812, 1.0, 1.225e-08, 0.01546, -0.9999, -0.309, 0.01548, -0.9509, -0.309, 0.0, -0.9511, 0.0, 0.0, -1.0, 0.3087, 0.04384, 0.9501, 0.0, 0.1256, 0.9921, 1.893e-05, 0.003812, 1.0, 0.309, 0.003814, 0.9511, -0.309, 0.01548, -0.9509, -0.5877, 0.01546, -0.8089, -0.5878, 0.0, -0.809, -0.309, 0.0, -0.9511, 0.5873, -0.03818, 0.8084, 0.3087, 0.04384, 0.9501, 0.309, 0.003814, 0.9511, 0.5878, 0.003794, 0.809, -0.5877, 0.01546, -0.8089, -0.8089, 0.01546, -0.5877, -0.809, 0.0, -0.5878, -0.5878, 0.0, -0.809, 0.8032, -0.1201, 0.5836, 0.5873, -0.03818, 0.8084, 0.5878, 0.003794, 0.809, 0.809, 0.003794, 0.5878, -0.8089, 0.01546, -0.5877, -0.9509, 0.01548, -0.309, -0.9511, 0.0, -0.309, -0.809, 0.0, -0.5878, 0.9316, -0.2012, 0.3027, 0.8032, -0.1201, 0.5836, 0.809, 0.003794, 0.5878, 0.9511, 0.003813, 0.3089, -0.9509, 0.01548, -0.309, -0.9999, 0.01547, -1.066e-06, -1.0, 0.0, 0.0, -0.9511, 0.0, -0.309, 0.9597, -0.2812, 3.924e-05, 0.9316, -0.2012, 0.3027, 0.9511, 0.003813, 0.3089, 1.0, 0.003811, -1.894e-05, -0.9999, 0.01547, -1.066e-06, -0.9509, 0.01544, 0.309, -0.9511, 0.0, 0.309, -1.0, 0.0, 0.0, 0.9784, 0.1013, 0.1802, 0.9597, -0.2812, 3.924e-05, 1.0, 0.003811, -1.894e-05, 0.9511, 0.003799, -0.309, 0.951, 0.01109, -0.309, 0.8771, 0.3867, -0.285, 0.9222, 0.3867, -6.554e-07, 0.9999, 0.0111, 1.477e-05, 0.3601, 0.9255, -0.117, 0.2006, 0.9775, -0.06518, 0.2114, 0.9774, 3.946e-07, 0.3787, 0.9255, 5.76e-07, 0.2006, 0.9775, -0.06518, 0.3601, 0.9255, -0.117, 0.3063, 0.9255, -0.2226, 0.171, 0.9774, -0.1243, 0.8771, 0.3867, -0.285, 0.951, 0.01109, -0.309, 0.809, 0.01105, -0.5878, 0.7461, 0.3868, -0.542, 0.171, 0.9774, -0.1243, 0.3063, 0.9255, -0.2226, 0.2226, 0.9255, -0.3063, 0.124, 0.9775, -0.1706, 0.7461, 0.3868, -0.542, 0.809, 0.01105, -0.5878, 0.5877, 0.0111, -0.809, 0.542, 0.3867, -0.7461, 0.124, 0.9775, -0.1706, 0.2226, 0.9255, -0.3063, 0.117, 0.9255, -0.3601, 0.06532, 0.9774, -0.201, 0.542, 0.3867, -0.7461, 0.5877, 0.0111, -0.809, 0.309, 0.01108, -0.951, 0.285, 0.3867, -0.8771, 0.06532, 0.9774, -0.201, 0.117, 0.9255, -0.3601, 0.0, 0.9255, -0.3786, 0.0, 0.9774, -0.2114, 0.285, 0.3867, -0.8771, 0.309, 0.01108, -0.951, -1.753e-05, 0.01107, -0.9999, -4.616e-09, 0.3867, -0.9222, 0.0, 0.9774, -0.2114, 0.0, 0.9255, -0.3786, -0.117, 0.9255, -0.3601, -0.06532, 0.9774, -0.201, -4.616e-09, 0.3867, -0.9222, -1.753e-05, 0.01107, -0.9999, -0.3089, 0.01107, -0.951, -0.285, 0.3867, -0.8771, -0.06532, 0.9774, -0.201, -0.117, 0.9255, -0.3601, -0.2226, 0.9255, -0.3063, -0.124, 0.9775, -0.1706, -0.285, 0.3867, -0.8771, -0.3089, 0.01107, -0.951, -0.5878, 0.01108, -0.809, -0.5421, 0.3867, -0.7461, -0.124, 0.9775, -0.1706, -0.2226, 0.9255, -0.3063, -0.3063, 0.9255, -0.2226, -0.171, 0.9774, -0.1242, -0.5421, 0.3867, -0.7461, -0.5878, 0.01108, -0.809, -0.809, 0.01108, -0.5877, -0.7461, 0.3867, -0.5421, -0.171, 0.9774, -0.1242, -0.3063, 0.9255, -0.2226, -0.3601, 0.9255, -0.117, -0.201, 0.9774, -0.06532, -0.7461, 0.3867, -0.5421, -0.809, 0.01108, -0.5877, -0.951, 0.0111, -0.309, -0.8771, 0.3867, -0.285, -0.201, 0.9774, -0.06532, -0.3601, 0.9255, -0.117, -0.3787, 0.9255, -1.309e-07, -0.211, 0.9775, -7.406e-08, -0.8771, 0.3867, -0.285, -0.951, 0.0111, -0.309, -0.9999, 0.01106, 1.759e-05, -0.9222, 0.3868, 1.385e-07, -0.211, 0.9775, -7.406e-08, -0.3787, 0.9255, -1.309e-07, -0.3601, 0.9255, 0.117, -0.201, 0.9774, 0.06532, -0.9222, 0.3868, 1.385e-07, -0.9999, 0.01106, 1.759e-05, -0.951, 0.0111, 0.309, -0.8771, 0.3867, 0.285, -0.201, 0.9774, 0.06532, -0.3601, 0.9255, 0.117, -0.3063, 0.9255, 0.2226, -0.171, 0.9774, 0.1242, -0.8771, 0.3867, 0.285, -0.951, 0.0111, 0.309, -0.809, 0.01108, 0.5878, -0.7461, 0.3867, 0.5421, -0.171, 0.9774, 0.1242, -0.3063, 0.9255, 0.2226, -0.2226, 0.9255, 0.3063, -0.124, 0.9775, 0.1707, -0.7461, 0.3867, 0.5421, -0.809, 0.01108, 0.5878, -0.5877, 0.01108, 0.809, -0.5421, 0.3867, 0.7461, -0.124, 0.9775, 0.1707, -0.2226, 0.9255, 0.3063, -0.117, 0.9255, 0.3601, -0.06532, 0.9774, 0.201, -0.5421, 0.3867, 0.7461, -0.5877, 0.01108, 0.809, -0.309, 0.0111, 0.951, -0.285, 0.3868, 0.877, -0.06532, 0.9774, 0.201, -0.117, 0.9255, 0.3601, 0.0, 0.9255, 0.3787, 0.0, 0.9774, 0.2114, -0.285, 0.3868, 0.877, -0.309, 0.0111, 0.951, 1.753e-05, 0.01106, 0.9999, 9.232e-09, 0.3868, 0.9222, 0.0, 0.9774, 0.2114, 0.0, 0.9255, 0.3787, 0.117, 0.9255, 0.3601, 0.06532, 0.9774, 0.201, 9.232e-09, 0.3868, 0.9222, 1.753e-05, 0.01106, 0.9999, 0.309, 0.01106, 0.951, 0.285, 0.3868, 0.877, 0.06532, 0.9774, 0.201, 0.117, 0.9255, 0.3601, 0.2226, 0.9255, 0.3064, 0.1243, 0.9774, 0.171, 0.285, 0.3868, 0.877, 0.309, 0.01106, 0.951, 0.5878, 0.01105, 0.8089, 0.542, 0.3868, 0.7461, 0.1243, 0.9774, 0.171, 0.2226, 0.9255, 0.3064, 0.3063, 0.9255, 0.2226, 0.171, 0.9774, 0.1243, 0.542, 0.3868, 0.7461, 0.5878, 0.01105, 0.8089, 0.8089, 0.01105, 0.5878, 0.7461, 0.3868, 0.542, 0.171, 0.9774, 0.1243, 0.3063, 0.9255, 0.2226, 0.3601, 0.9255, 0.117, 0.201, 0.9774, 0.06532, 0.7461, 0.3868, 0.542, 0.8089, 0.01105, 0.5878, 0.951, 0.01106, 0.309, 0.877, 0.3868, 0.285, 0.201, 0.9774, 0.06532, 0.3601, 0.9255, 0.117, 0.3787, 0.9255, 5.76e-07, 0.2114, 0.9774, 3.946e-07, 0.877, 0.3868, 0.285, 0.951, 0.01106, 0.309, 0.9999, 0.0111, 1.477e-05, 0.9222, 0.3867, -6.554e-07, -0.1727, 0.9834, 0.05611, -0.3601, 0.9255, 0.117, -0.3787, 0.9255, 9.351e-07, -0.1816, 0.9834, 3.353e-07, -0.877, 0.3868, 0.285, -0.9509, 0.01544, 0.309, -0.9999, 0.01547, -1.066e-06, -0.9222, 0.3867, -1.954e-06, -0.9509, 0.01544, 0.309, -0.877, 0.3868, 0.285, -0.7461, 0.3867, 0.542, -0.8089, 0.01549, 0.5877, -0.3601, 0.9255, 0.117, -0.1727, 0.9834, 0.05611, -0.1469, 0.9834, 0.1067, -0.3064, 0.9255, 0.2226, -0.8089, 0.01549, 0.5877, -0.7461, 0.3867, 0.542, -0.5421, 0.3867, 0.7461, -0.5877, 0.01547, 0.8089, -0.3064, 0.9255, 0.2226, -0.1469, 0.9834, 0.1067, -0.1067, 0.9834, 0.1469, -0.2226, 0.9255, 0.3063, -0.5877, 0.01547, 0.8089, -0.5421, 0.3867, 0.7461, -0.285, 0.3867, 0.8771, -0.309, 0.01547, 0.9509, -0.2226, 0.9255, 0.3063, -0.1067, 0.9834, 0.1469, -0.0561, 0.9834, 0.1727, -0.117, 0.9255, 0.3601, -0.309, 0.01547, 0.9509, -0.285, 0.3867, 0.8771, -9.971e-09, 0.3867, 0.9222, -4.901e-09, 0.01548, 0.9999, -0.117, 0.9255, 0.3601, -0.0561, 0.9834, 0.1727, -1.241e-07, 0.9834, 0.1816, -8.699e-09, 0.9255, 0.3787, -4.901e-09, 0.01548, 0.9999, -9.971e-09, 0.3867, 0.9222, 0.285, 0.3867, 0.8771, 0.309, 0.01547, 0.9509, -8.699e-09, 0.9255, 0.3787, -1.241e-07, 0.9834, 0.1816, 0.0561, 0.9834, 0.1727, 0.117, 0.9255, 0.3601, 0.309, 0.01547, 0.9509, 0.285, 0.3867, 0.8771, 0.5421, 0.3867, 0.7461, 0.5877, 0.01546, 0.8089, 0.117, 0.9255, 0.3601, 0.0561, 0.9834, 0.1727, 0.1067, 0.9834, 0.1469, 0.2226, 0.9255, 0.3063, 0.5877, 0.01546, 0.8089, 0.5421, 0.3867, 0.7461, 0.7461, 0.3867, 0.5421, 0.8089, 0.01546, 0.5877, 0.2226, 0.9255, 0.3063, 0.1067, 0.9834, 0.1469, 0.1469, 0.9834, 0.1067, 0.3063, 0.9255, 0.2226, 0.8089, 0.01546, 0.5877, 0.7461, 0.3867, 0.5421, 0.8771, 0.3867, 0.285, 0.9509, 0.01547, 0.309, 0.3063, 0.9255, 0.2226, 0.1469, 0.9834, 0.1067, 0.1727, 0.9834, 0.0561, 0.3601, 0.9255, 0.117, 0.9509, 0.01547, 0.309, 0.8771, 0.3867, 0.285, 0.9222, 0.3867, 7.977e-08, 0.9999, 0.01548, 4.411e-08, 0.3601, 0.9255, 0.117, 0.1727, 0.9834, 0.0561, 0.1816, 0.9834, 1.651e-07, 0.3787, 0.9255, 9.786e-08, 0.9999, 0.01548, 4.411e-08, 0.9222, 0.3867, 7.977e-08, 0.8771, 0.3867, -0.285, 0.9509, 0.01548, -0.309, 0.3787, 0.9255, 9.786e-08, 0.1816, 0.9834, 1.651e-07, 0.1727, 0.9834, -0.0561, 0.3601, 0.9255, -0.117, 0.9509, 0.01548, -0.309, 0.8771, 0.3867, -0.285, 0.7461, 0.3867, -0.5421, 0.8089, 0.01548, -0.5877, 0.3601, 0.9255, -0.117, 0.1727, 0.9834, -0.0561, 0.1469, 0.9834, -0.1067, 0.3063, 0.9255, -0.2226, 0.8089, 0.01548, -0.5877, 0.7461, 0.3867, -0.5421, 0.5421, 0.3867, -0.7461, 0.5877, 0.01548, -0.8089, 0.3063, 0.9255, -0.2226, 0.1469, 0.9834, -0.1067, 0.1067, 0.9834, -0.1469, 0.2226, 0.9255, -0.3063, 0.5877, 0.01548, -0.8089, 0.5421, 0.3867, -0.7461, 0.285, 0.3867, -0.8771, 0.309, 0.01547, -0.9509, 0.2226, 0.9255, -0.3063, 0.1067, 0.9834, -0.1469, 0.0561, 0.9834, -0.1727, 0.117, 0.9255, -0.3601, 0.309, 0.01547, -0.9509, 0.285, 0.3867, -0.8771, 1.496e-08, 0.3867, -0.9222, 1.225e-08, 0.01546, -0.9999, 0.117, 0.9255, -0.3601, 0.0561, 0.9834, -0.1727, 1.221e-07, 0.9834, -0.1816, 4.349e-09, 0.9255, -0.3786, 1.225e-08, 0.01546, -0.9999, 1.496e-08, 0.3867, -0.9222, -0.285, 0.3867, -0.8771, -0.309, 0.01548, -0.9509, 4.349e-09, 0.9255, -0.3786, 1.221e-07, 0.9834, -0.1816, -0.0561, 0.9834, -0.1727, -0.117, 0.9255, -0.3601, -0.309, 0.01548, -0.9509, -0.285, 0.3867, -0.8771, -0.542, 0.3868, -0.7461, -0.5877, 0.01546, -0.8089, -0.117, 0.9255, -0.3601, -0.0561, 0.9834, -0.1727, -0.1067, 0.9834, -0.1469, -0.2226, 0.9255, -0.3063, -0.5877, 0.01546, -0.8089, -0.542, 0.3868, -0.7461, -0.7461, 0.3868, -0.542, -0.8089, 0.01546, -0.5877, -0.2226, 0.9255, -0.3063, -0.1067, 0.9834, -0.1469, -0.1469, 0.9834, -0.1067, -0.3063, 0.9255, -0.2226, -0.8089, 0.01546, -0.5877, -0.7461, 0.3868, -0.542, -0.8771, 0.3867, -0.285, -0.9509, 0.01548, -0.309, -0.3063, 0.9255, -0.2226, -0.1469, 0.9834, -0.1067, -0.1727, 0.9834, -0.0561, -0.3601, 0.9255, -0.117, -0.9509, 0.01548, -0.309, -0.8771, 0.3867, -0.285, -0.9222, 0.3867, -1.954e-06, -0.9999, 0.01547, -1.066e-06, -0.3601, 0.9255, -0.117, -0.1727, 0.9834, -0.0561, -0.1816, 0.9834, 3.353e-07, -0.3787, 0.9255, 9.351e-07, 0.809, 0.00379, -0.5878, 0.7461, 0.3867, -0.5421, 0.5421, 0.3867, -0.7461, 0.5878, 0.00379, -0.809, 0.3063, 0.9256, -0.2225, 0.002446, 1.0, -0.001791, 0.001778, 1.0, -0.002455, 0.2225, 0.9256, -0.3063, 0.5878, 0.00379, -0.809, 0.5421, 0.3867, -0.7461, 0.285, 0.3867, -0.8771, 0.3091, 0.003799, -0.951, 0.2225, 0.9256, -0.3063, 0.001778, 1.0, -0.002455, 0.0009321, 1.0, -0.002878, 0.117, 0.9256, -0.36, 0.3091, 0.003799, -0.951, 0.285, 0.3867, -0.8771, 1.496e-08, 0.3867, -0.9222, -1.893e-05, 0.003812, -1.0, 0.117, 0.9256, -0.36, 0.0009321, 1.0, -0.002878, -3.327e-06, 1.0, -0.003023, 0.0, 0.9256, -0.3786, -1.893e-05, 0.003812, -1.0, 1.496e-08, 0.3867, -0.9222, -0.285, 0.3867, -0.8771, -0.309, 0.003814, -0.9511, 0.0, 0.9256, -0.3786, -3.327e-06, 1.0, -0.003023, -0.0009379, 1.0, -0.002877, -0.117, 0.9256, -0.36, -0.309, 0.003814, -0.9511, -0.285, 0.3867, -0.8771, -0.542, 0.3868, -0.7461, -0.5878, 0.003794, -0.809, -0.117, 0.9256, -0.36, -0.0009379, 1.0, -0.002877, -0.001784, 1.0, -0.002451, -0.2225, 0.9256, -0.3063, -0.5878, 0.003794, -0.809, -0.542, 0.3868, -0.7461, -0.7461, 0.3868, -0.542, -0.809, 0.003794, -0.5878, -0.2225, 0.9256, -0.3063, -0.001784, 1.0, -0.002451, -0.002455, 1.0, -0.001779, -0.3063, 0.9256, -0.2225, -0.809, 0.003794, -0.5878, -0.7461, 0.3868, -0.542, -0.8771, 0.3867, -0.285, -0.9511, 0.003813, -0.3089, -0.3063, 0.9256, -0.2225, -0.002455, 1.0, -0.001779, -0.002878, 1.0, -0.0009321, -0.36, 0.9256, -0.117, -0.9511, 0.003813, -0.3089, -0.8771, 0.3867, -0.285, -0.9222, 0.3867, 1.994e-08, -1.0, 0.003811, 1.895e-05, -0.36, 0.9256, -0.117, -0.002878, 1.0, -0.0009321, -0.003023, 1.0, 3.321e-06, -0.3786, 0.9256, -1.957e-08, -1.0, 0.003811, 1.895e-05, -0.9222, 0.3867, 1.994e-08, -0.8771, 0.3867, 0.285, -0.9511, 0.003813, 0.3089, -0.3786, 0.9256, -1.957e-08, -0.003023, 1.0, 3.321e-06, -0.002877, 1.0, 0.0009378, -0.36, 0.9256, 0.117, -0.9511, 0.003813, 0.3089, -0.8771, 0.3867, 0.285, -0.7461, 0.3868, 0.542, -0.809, 0.003793, 0.5878, -0.36, 0.9256, 0.117, -0.002877, 1.0, 0.0009378, -0.002451, 1.0, 0.001784, -0.3063, 0.9256, 0.2225, -0.809, 0.003793, 0.5878, -0.7461, 0.3868, 0.542, -0.542, 0.3868, 0.7461, -0.5878, 0.003793, 0.809, -0.3063, 0.9256, 0.2225, -0.002451, 1.0, 0.001784, -0.001778, 1.0, 0.002455, -0.2225, 0.9256, 0.3063, -0.5878, 0.003793, 0.809, -0.542, 0.3868, 0.7461, -0.285, 0.3867, 0.8771, -0.309, 0.003814, 0.9511, -0.2225, 0.9256, 0.3063, -0.001778, 1.0, 0.002455, -0.0009321, 1.0, 0.002878, -0.117, 0.9256, 0.36, -0.309, 0.003814, 0.9511, -0.285, 0.3867, 0.8771, -1.496e-08, 0.3867, 0.9222, 1.893e-05, 0.003812, 1.0, -0.117, 0.9256, 0.36, -0.0009321, 1.0, 0.002878, 3.327e-06, 1.0, 0.003023, 0.0, 0.9256, 0.3786, 1.893e-05, 0.003812, 1.0, -1.496e-08, 0.3867, 0.9222, 0.285, 0.3867, 0.8771, 0.309, 0.003814, 0.9511, 0.0, 0.9256, 0.3786, 3.327e-06, 1.0, 0.003023, 0.0009379, 1.0, 0.002877, 0.117, 0.9256, 0.36, 0.309, 0.003814, 0.9511, 0.285, 0.3867, 0.8771, 0.542, 0.3868, 0.7461, 0.5878, 0.003794, 0.809, 0.117, 0.9256, 0.36, 0.0009379, 1.0, 0.002877, 0.001784, 1.0, 0.002451, 0.2225, 0.9256, 0.3063, 0.5878, 0.003794, 0.809, 0.542, 0.3868, 0.7461, 0.7461, 0.3868, 0.542, 0.809, 0.003794, 0.5878, 0.2225, 0.9256, 0.3063, 0.001784, 1.0, 0.002451, 0.002455, 1.0, 0.001779, 0.3063, 0.9256, 0.2225, 0.809, 0.003794, 0.5878, 0.7461, 0.3868, 0.542, 0.8771, 0.3867, 0.285, 0.9511, 0.003813, 0.3089, 0.3063, 0.9256, 0.2225, 0.002455, 1.0, 0.001779, 0.002878, 1.0, 0.0009321, 0.36, 0.9256, 0.117, 0.9511, 0.003813, 0.3089, 0.8771, 0.3867, 0.285, 0.9222, 0.3867, 0.0, 1.0, 0.003811, -1.894e-05, 0.36, 0.9256, 0.117, 0.002878, 1.0, 0.0009321, 0.003023, 1.0, -3.329e-06, 0.3786, 0.9256, 0.0, 0.002878, 1.0, -0.000932, 0.36, 0.9256, -0.117, 0.3786, 0.9256, 0.0, 0.003023, 1.0, -3.329e-06, 0.8771, 0.3867, -0.285, 0.9511, 0.003799, -0.309, 1.0, 0.003811, -1.894e-05, 0.9222, 0.3867, 0.0, 0.0, -1.0, 2.506e-09, 0.01036, -0.9999, -0.007538, 0.01219, -0.9999, -0.00396, 0.0, -1.0, 2.506e-09, 0.007525, -0.9999, -0.01037, 0.01036, -0.9999, -0.007538, 0.0, -1.0, 2.506e-09, 0.003952, -0.9999, -0.01219, 0.007525, -0.9999, -0.01037, 0.0, -1.0, 2.506e-09, -7.559e-06, -0.9999, -0.01281, 0.003952, -0.9999, -0.01219, 0.0, -1.0, 2.506e-09, -0.003968, -0.9999, -0.01218, -7.559e-06, -0.9999, -0.01281, 0.0, -1.0, 2.506e-09, -0.00754, -0.9999, -0.01036, -0.003968, -0.9999, -0.01218, 0.0, -1.0, 2.506e-09, -0.01037, -0.9999, -0.007526, -0.00754, -0.9999, -0.01036, 0.0, -1.0, 2.506e-09, -0.01218, -0.9999, -0.00395, -0.01037, -0.9999, -0.007526, 0.0, -1.0, 2.506e-09, -0.01281, -0.9999, 8.302e-06, -0.01218, -0.9999, -0.00395, 0.0, -1.0, 2.506e-09, -0.01218, -0.9999, 0.003964, -0.01281, -0.9999, 8.302e-06, 0.0, -1.0, 2.506e-09, -0.01036, -0.9999, 0.007536, -0.01218, -0.9999, 0.003964, 0.0, -1.0, 2.506e-09, -0.007524, -0.9999, 0.01037, -0.01036, -0.9999, 0.007536, 0.0, -1.0, 2.506e-09, -0.003951, -0.9999, 0.01219, -0.007524, -0.9999, 0.01037, 0.0, -1.0, 2.506e-09, 8.292e-06, -0.9999, 0.01281, -0.003951, -0.9999, 0.01219, 0.0, -1.0, 2.506e-09, 0.003965, -0.9999, 0.01218, 8.292e-06, -0.9999, 0.01281, 0.0, -1.0, 2.506e-09, 0.007537, -0.9999, 0.01036, 0.003965, -0.9999, 0.01218, 0.0, -1.0, 2.506e-09, 0.01037, -0.9999, 0.007524, 0.007537, -0.9999, 0.01036, 0.0, -1.0, 2.506e-09, 0.01219, -0.9999, 0.003951, 0.01037, -0.9999, 0.007524, 0.0, -1.0, 2.506e-09, 0.01281, -0.9999, -8.121e-06, 0.01219, -0.9999, 0.003951, 0.0, -1.0, 2.506e-09, 0.01219, -0.9999, -0.00396, 0.01281, -0.9999, -8.121e-06, 0.951, -0.01489, -0.309, 0.8089, -0.01489, -0.5877, 0.809, 0.01105, -0.5878, 0.951, 0.01109, -0.309, 0.8089, -0.01489, -0.5877, 0.5877, -0.01489, -0.8089, 0.5877, 0.0111, -0.809, 0.809, 0.01105, -0.5878, 0.5877, -0.01489, -0.8089, 0.309, -0.01488, -0.951, 0.309, 0.01108, -0.951, 0.5877, 0.0111, -0.809, 0.309, -0.01488, -0.951, -7.629e-09, -0.01488, -0.9999, -1.753e-05, 0.01107, -0.9999, 0.309, 0.01108, -0.951, -7.629e-09, -0.01488, -0.9999, -0.309, -0.01488, -0.951, -0.3089, 0.01107, -0.951, -1.753e-05, 0.01107, -0.9999, -0.309, -0.01488, -0.951, -0.5877, -0.01487, -0.8089, -0.5878, 0.01108, -0.809, -0.3089, 0.01107, -0.951, -0.5877, -0.01487, -0.8089, -0.8089, -0.01488, -0.5877, -0.809, 0.01108, -0.5877, -0.5878, 0.01108, -0.809, -0.8089, -0.01488, -0.5877, -0.951, -0.01488, -0.309, -0.951, 0.0111, -0.309, -0.809, 0.01108, -0.5877, -0.951, -0.01488, -0.309, -0.9999, -0.01488, 1.526e-08, -0.9999, 0.01106, 1.759e-05, -0.951, 0.0111, -0.309, -0.9999, -0.01488, 1.526e-08, -0.951, -0.01488, 0.309, -0.951, 0.0111, 0.309, -0.9999, 0.01106, 1.759e-05, -0.951, -0.01488, 0.309, -0.8089, -0.01488, 0.5877, -0.809, 0.01108, 0.5878, -0.951, 0.0111, 0.309, -0.8089, -0.01488, 0.5877, -0.5877, -0.01489, 0.8089, -0.5877, 0.01108, 0.809, -0.809, 0.01108, 0.5878, -0.5877, -0.01489, 0.8089, -0.309, -0.01489, 0.951, -0.309, 0.0111, 0.951, -0.5877, 0.01108, 0.809, -0.309, -0.01489, 0.951, 5.086e-09, -0.01489, 0.9999, 1.753e-05, 0.01106, 0.9999, -0.309, 0.0111, 0.951, 5.086e-09, -0.01489, 0.9999, 0.309, -0.01489, 0.951, 0.309, 0.01106, 0.951, 1.753e-05, 0.01106, 0.9999, 0.309, -0.01489, 0.951, 0.5877, -0.01489, 0.8089, 0.5878, 0.01105, 0.8089, 0.309, 0.01106, 0.951, 0.5877, -0.01489, 0.8089, 0.8089, -0.01489, 0.5877, 0.8089, 0.01105, 0.5878, 0.5878, 0.01105, 0.8089, 0.8089, -0.01489, 0.5877, 0.951, -0.01489, 0.309, 0.951, 0.01106, 0.309, 0.8089, 0.01105, 0.5878, 0.951, -0.01489, 0.309, 0.9999, -0.01489, -5.086e-08, 0.9999, 0.0111, 1.477e-05, 0.951, 0.01106, 0.309, 0.9999, -0.01489, -5.086e-08, 0.951, -0.01489, -0.309, 0.951, 0.01109, -0.309, 0.9999, 0.0111, 1.477e-05, 0.01219, -0.9999, -0.00396, 0.3601, -0.9255, -0.117, 0.3786, -0.9255, 2.016e-07, 0.01281, -0.9999, -8.121e-06, 0.8771, -0.3867, -0.285, 0.951, -0.01489, -0.309, 0.9999, -0.01489, -5.086e-08, 0.9222, -0.3867, -4.616e-08, 0.951, -0.01489, -0.309, 0.8771, -0.3867, -0.285, 0.7461, -0.3868, -0.542, 0.8089, -0.01489, -0.5877, 0.3601, -0.9255, -0.117, 0.01219, -0.9999, -0.00396, 0.01036, -0.9999, -0.007538, 0.3063, -0.9255, -0.2226, 0.8089, -0.01489, -0.5877, 0.7461, -0.3868, -0.542, 0.542, -0.3868, -0.7461, 0.5877, -0.01489, -0.8089, 0.3063, -0.9255, -0.2226, 0.01036, -0.9999, -0.007538, 0.007525, -0.9999, -0.01037, 0.2226, -0.9255, -0.3063, 0.5877, -0.01489, -0.8089, 0.542, -0.3868, -0.7461, 0.285, -0.3867, -0.8771, 0.309, -0.01488, -0.951, 0.2226, -0.9255, -0.3063, 0.007525, -0.9999, -0.01037, 0.003952, -0.9999, -0.01219, 0.117, -0.9255, -0.3601, 0.309, -0.01488, -0.951, 0.285, -0.3867, -0.8771, -1.385e-08, -0.3867, -0.9222, -7.629e-09, -0.01488, -0.9999, 0.117, -0.9255, -0.3601, 0.003952, -0.9999, -0.01219, -7.559e-06, -0.9999, -0.01281, 5.236e-09, -0.9255, -0.3786, -7.629e-09, -0.01488, -0.9999, -1.385e-08, -0.3867, -0.9222, -0.285, -0.3867, -0.8771, -0.309, -0.01488, -0.951, 5.236e-09, -0.9255, -0.3786, -7.559e-06, -0.9999, -0.01281, -0.003968, -0.9999, -0.01218, -0.117, -0.9255, -0.3601, -0.309, -0.01488, -0.951, -0.285, -0.3867, -0.8771, -0.5421, -0.3867, -0.7461, -0.5877, -0.01487, -0.8089, -0.117, -0.9255, -0.3601, -0.003968, -0.9999, -0.01218, -0.00754, -0.9999, -0.01036, -0.2226, -0.9255, -0.3063, -0.5877, -0.01487, -0.8089, -0.5421, -0.3867, -0.7461, -0.7461, -0.3867, -0.5421, -0.8089, -0.01488, -0.5877, -0.2226, -0.9255, -0.3063, -0.00754, -0.9999, -0.01036, -0.01037, -0.9999, -0.007526, -0.3063, -0.9255, -0.2226, -0.8089, -0.01488, -0.5877, -0.7461, -0.3867, -0.5421, -0.8771, -0.3867, -0.285, -0.951, -0.01488, -0.309, -0.3063, -0.9255, -0.2226, -0.01037, -0.9999, -0.007526, -0.01218, -0.9999, -0.00395, -0.3601, -0.9255, -0.117, -0.951, -0.01488, -0.309, -0.8771, -0.3867, -0.285, -0.9222, -0.3867, 3.231e-08, -0.9999, -0.01488, 1.526e-08, -0.3601, -0.9255, -0.117, -0.01218, -0.9999, -0.00395, -0.01281, -0.9999, 8.302e-06, -0.3786, -0.9255, -6.283e-08, -0.9999, -0.01488, 1.526e-08, -0.9222, -0.3867, 3.231e-08, -0.8771, -0.3867, 0.285, -0.951, -0.01488, 0.309, -0.3786, -0.9255, -6.283e-08, -0.01281, -0.9999, 8.302e-06, -0.01218, -0.9999, 0.003964, -0.3601, -0.9255, 0.117, -0.951, -0.01488, 0.309, -0.8771, -0.3867, 0.285, -0.7461, -0.3867, 0.542, -0.8089, -0.01488, 0.5877, -0.3601, -0.9255, 0.117, -0.01218, -0.9999, 0.003964, -0.01036, -0.9999, 0.007536, -0.3063, -0.9255, 0.2226, -0.8089, -0.01488, 0.5877, -0.7461, -0.3867, 0.542, -0.542, -0.3868, 0.7461, -0.5877, -0.01489, 0.8089, -0.3063, -0.9255, 0.2226, -0.01036, -0.9999, 0.007536, -0.007524, -0.9999, 0.01037, -0.2226, -0.9255, 0.3063, -0.5877, -0.01489, 0.8089, -0.542, -0.3868, 0.7461, -0.285, -0.3868, 0.877, -0.309, -0.01489, 0.951, -0.2226, -0.9255, 0.3063, -0.007524, -0.9999, 0.01037, -0.003951, -0.9999, 0.01219, -0.117, -0.9255, 0.3601, -0.309, -0.01489, 0.951, -0.285, -0.3868, 0.877, 1.846e-08, -0.3868, 0.9222, 5.086e-09, -0.01489, 0.9999, -0.117, -0.9255, 0.3601, -0.003951, -0.9999, 0.01219, 8.292e-06, -0.9999, 0.01281, -5.236e-09, -0.9255, 0.3786, 5.086e-09, -0.01489, 0.9999, 1.846e-08, -0.3868, 0.9222, 0.285, -0.3868, 0.877, 0.309, -0.01489, 0.951, -5.236e-09, -0.9255, 0.3786, 8.292e-06, -0.9999, 0.01281, 0.003965, -0.9999, 0.01218, 0.117, -0.9255, 0.3601, 0.309, -0.01489, 0.951, 0.285, -0.3868, 0.877, 0.542, -0.3868, 0.7461, 0.5877, -0.01489, 0.8089, 0.117, -0.9255, 0.3601, 0.003965, -0.9999, 0.01218, 0.007537, -0.9999, 0.01036, 0.2226, -0.9255, 0.3063, 0.5877, -0.01489, 0.8089, 0.542, -0.3868, 0.7461, 0.7461, -0.3868, 0.542, 0.8089, -0.01489, 0.5877, 0.2226, -0.9255, 0.3063, 0.007537, -0.9999, 0.01036, 0.01037, -0.9999, 0.007524, 0.3063, -0.9255, 0.2226, 0.8089, -0.01489, 0.5877, 0.7461, -0.3868, 0.542, 0.877, -0.3868, 0.285, 0.951, -0.01489, 0.309, 0.3063, -0.9255, 0.2226, 0.01037, -0.9999, 0.007524, 0.01219, -0.9999, 0.003951, 0.3601, -0.9255, 0.117, 0.951, -0.01489, 0.309, 0.877, -0.3868, 0.285, 0.9222, -0.3867, -4.616e-08, 0.9999, -0.01489, -5.086e-08, 0.3601, -0.9255, 0.117, 0.01219, -0.9999, 0.003951, 0.01281, -0.9999, -8.121e-06, 0.3786, -0.9255, 2.016e-07])] * 3)])

# ---- objects
ob_hockeypaddle = bpy.data.objects.new('HockeyPaddle', me_hockeypaddle)

# ---- transforms, parenting, visibility, modifiers, constraints
ob_hockeypaddle.location = (0.0, 0.0, 0.0)
ob_hockeypaddle.rotation_euler = (1.571, -0.0, 0.0)
ob_hockeypaddle.lineart.crease_threshold = 0.0

# ---- collection membership
col_collection.objects.link(ob_hockeypaddle)

# ---- scene / render settings (as saved in the file)
scene.frame_start = 1; scene.frame_end = 250; scene.frame_set(1)
scene.render.engine = 'BLENDER_EEVEE_NEXT'
scene.cycles.use_denoising = False
scene.cycles.samples = 128
scene.cycles.sampling_pattern = 'TABULATED_SOBOL'
scene.cycles.use_adaptive_sampling = False
scene.cycles.use_light_tree = False
scene.view_settings.view_transform = 'Filmic'
bpy.context.view_layer.update()

# ---- added for rendering (the .blend has no active camera and no usable light): camera, sun
cam_auto = bpy.data.cameras.new('AutoCamera')
cam_auto.lens = 50.0
cam_auto.sensor_width = 36.0
cam_auto.clip_end = 1000.0
ob_auto_camera = bpy.data.objects.new('AutoCamera', cam_auto)
scene.collection.objects.link(ob_auto_camera)
ob_auto_camera.location = (2.95081, -3.54097, 2.90097)
ob_auto_camera.rotation_euler = (1.09748, -7.21219e-08, 0.694738)
scene.camera = ob_auto_camera
light_auto_sun = bpy.data.lights.new('AutoSun', 'SUN')
light_auto_sun.energy = 3.0
light_auto_sun.angle = 0.0523599
ob_auto_sun = bpy.data.objects.new('AutoSun', light_auto_sun)
scene.collection.objects.link(ob_auto_sun)
ob_auto_sun.rotation_euler = (0.872665, 0.174533, 0.523599)
bpy.context.view_layer.update()
